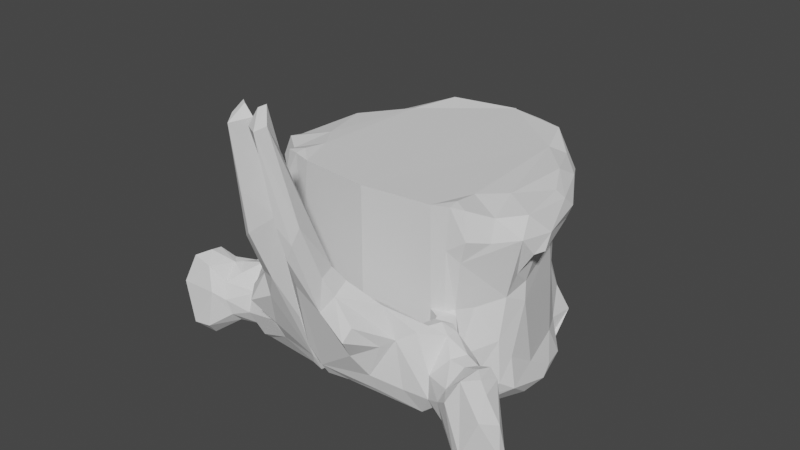 # Source: vertebra.blend  (saved by Blender 3.1.7; exported with 4.5.12 LTS)
import bpy
from mathutils import Matrix  # noqa: F401  (used for matrix-valued properties, if any)

bpy.ops.wm.read_factory_settings(use_empty=True)
scene = bpy.context.scene
scene.name = 'Scene'

# ---- world
world_world = bpy.data.worlds.new('World'); scene.world = world_world
world_world.use_nodes = True; world_world.node_tree.nodes.clear()
_N = world_world.node_tree.nodes; _L = world_world.node_tree.links
n0 = _N.new('ShaderNodeOutputWorld'); n0.name = 'World Output'; n0.location = (300, 300)
n1 = _N.new('ShaderNodeBackground'); n1.name = 'Background'; n1.location = (10, 300)
n1.inputs[0].default_value = (0.05088, 0.05088, 0.05088, 1.0)
_L.new(n1.outputs[0], n0.inputs[0])
n0.is_active_output = True
world_world.color = (0.05088, 0.05088, 0.05088)
world_world.use_sun_shadow = False
world_world.sun_shadow_jitter_overblur = 0.0

# ---- meshes
me_cylinder_015 = bpy.data.meshes.new('Cylinder.015')
me_cylinder_015.from_pydata([(4.938e-07, -1.092, -0.2251), (-0.0001933, 0.009986, -0.2133), (0.5458, 0.07974, -0.1008), (0.5714, 0.17, 0.1675), (0.05207, 0.3432, -0.1027), (0.06723, 0.6779, 1.277), (0.001966, 0.3456, -0.1051), (-2.175e-05, 0.6093, 0.7677), (0.6997, 0.1362, -0.05277), (0.808, 0.2873, 0.2048), (-1.569e-05, -1.113, 0.7239), (0.2112, -1.052, 0.2508), (0.04654, -1.093, -0.2614), (0.4114, -0.8725, 0.1239), (0.4652, -0.9484, -0.2589), (0.3363, -1.082, -0.2367), (0.4951, -0.8092, -0.2337), (0.6397, -0.2474, 0.2364), (0.668, -0.4456, -0.2861), (0.6535, -0.5517, -0.279), (0.5204, -0.07365, 0.2219), (0.4654, 0.009113, -0.3219), (0.3765, 0.03945, -0.3276), (0.6493, -0.3581, 0.4487), (-0.001945, -0.6784, -0.2204), (2.946e-07, -0.5187, -0.2565), (2.692e-07, -0.3796, -0.3212), (-0.01247, -0.2241, -0.3285), (-6.102e-05, -0.0755, -0.274), (0.0004149, -1.128, -0.1694), (0.6441, -0.3701, -0.1565), (0.6431, -0.2019, -0.05447), (0.4995, 0.01106, -0.01887), (0.0001368, 0.08851, -0.0118), (0.4802, 0.02778, -0.2092), (0.472, 0.002343, 0.2123), (0.4903, 0.0281, 0.1973), (0.4266, 0.07986, 0.2139), (0.5138, 0.06923, 0.2015), (0.5537, 0.299, -0.05088), (0.4708, 0.2012, 0.2383), (0.4993, 0.1374, 0.2393), (0.4279, 0.1201, -0.07341), (0.5435, 0.2749, 0.06213), (0.4951, 0.2605, -0.1693), (0.4075, 0.1778, 0.2074), (0.3751, 0.3238, -0.006881), (0.4513, 0.2568, -0.1715), (0.2458, 0.3735, 0.3988), (0.319, 0.2854, 0.3172), (0.2893, 0.2363, -0.1471), (0.2138, 0.4289, 0.4394), (0.156, 0.3317, 0.2835), (0.04967, 0.3426, 0.2174), (0.1993, 0.5045, 0.3906), (0.0007449, 0.4263, -3.99e-05), (0.02506, 0.3996, -0.05835), (0.0008822, 0.4747, 0.5936), (0.0005275, 0.4503, 0.4968), (-3.713e-05, 0.3395, 0.2125), (0.08736, 0.7225, 1.232), (0.09401, 0.6755, 0.6883), (0.1415, 0.6462, 0.65), (0.03928, 0.6971, 1.275), (-0.004924, 0.6994, 1.229), (0.1486, 0.5, 0.6497), (0.1607, 0.4807, 0.5641), (0.1613, 0.5452, 0.4324), (-7.633e-05, 0.6084, 0.9771), (6.016e-06, 0.5014, 0.2404), (0.6876, 0.1949, 0.1418), (0.7091, 0.229, 0.1448), (0.7356, 0.2744, -0.1848), (0.6448, 0.275, -0.1377), (0.6183, 0.1324, -0.09346), (0.6597, 0.3512, 0.003299), (0.6424, 0.3297, -0.08089), (0.9566, 0.2931, -0.1288), (0.8558, 0.2285, 0.1542), (0.8231, 0.2949, -0.2283), (0.9452, 0.3325, -0.1558), (0.6832, 0.09795, 0.0599), (0.8971, 0.395, 0.04354), (0.7461, 0.3974, -0.1565), (0.1801, -1.065, 0.7269), (0.2636, -1.083, 0.6896), (0.5334, -0.8006, 0.6729), (0.6132, -0.5734, 0.7065), (0.6698, -0.5316, 0.6742), (0.6865, -0.1662, 0.6929), (0.5795, -0.08103, 0.6866), (0.5125, 0.01458, 0.7302), (0.4494, 0.03513, 0.734), (0.3658, 0.05142, 0.7253), (-7.475e-07, 0.08857, 0.7223), (0.5369, 0.003872, 0.5571), (0.7087, -0.1398, 0.5955), (0.7215, -0.2069, 0.4989), (0.6469, -0.2066, 0.3794), (0.4862, -0.7679, 0.4173), (0.4975, -0.8474, 0.524), (0.2615, -1.078, 0.5292), (-0.0006511, -1.099, 0.286), (0.6604, -0.1703, -0.1899), (0.5078, -0.0228, -0.2709), (0.6172, -0.1361, 0.06182), (0.4073, 0.03482, -0.3165), (0.5624, 0.05551, 0.04305), (0.6092, -0.1612, 0.2961), (0.3886, -0.2689, -0.4458), (0.2674, -1.066, -0.3776), (0.2007, -0.6683, -0.4396), (0.1171, -0.5826, -0.4194), (0.09292, -0.9952, -0.3621), (0.1905, -0.4382, -0.4281), (0.1121, -0.05954, -0.3517), (0.1241, -0.1772, -0.4337), (0.4578, -0.03613, -0.3581), (0.469, -0.1877, -0.3989), (0.652, -0.2485, -0.2738), (0.612, -0.4865, -0.3381), (0.4734, -0.7524, -0.3502), (0.4188, 0.04406, 0.2177), (0.1427, -1.105, -0.2837), (0.2373, -1.086, -0.05776), (0.07141, 0.763, 1.204), (0.0794, 0.7074, 0.8922), (0.3094, -1.015, 0.03703), (0.4198, -0.9262, -0.07207), (0.4712, -0.9787, -0.196), (0.5432, 0.1087, 0.2005), (0.8951, 0.2499, -0.1017), (0.8082, 0.2029, -0.03931), (0.7889, 0.1907, 0.09502), (0.4317, 0.04981, -0.2465), (0.4443, 0.0826, -0.2023), (0.5008, 0.2338, 0.2011), (0.4331, 0.102, 0.2125), (0.4448, 0.1401, -0.1876), (0.4192, 0.161, -0.1888), (0.5062, 0.0917, -0.1611), (0.2221, 0.4366, 0.09255), (0.2765, 0.5266, 0.2314), (0.3476, 0.3372, 0.1181), (0.336, 0.3557, 0.2792), (0.2921, 0.4879, 0.2917), (0.6032, -0.6805, -0.2768), (0.57, -0.6255, -0.1082), (0.5604, -0.63, 0.1391), (0.2294, 0.3749, -0.02057), (0.3411, 0.317, 0.3281), (0.01749, 0.36, -0.1148), (0.07097, 0.3977, 0.395), (0.4067, 0.1862, -0.06602), (0.2557, 0.2437, 0.2135), (0.5531, 0.285, 0.04547), (0.6408, 0.2584, 0.1188), (0.6789, 0.3245, 0.08274), (0.1313, 0.4505, 0.5067), (0.06932, 0.4392, 0.4578), (0.1402, 0.3231, -0.1272), (0.3907, 0.08139, -0.1531), (0.4245, 0.08907, -0.08781), (0.3694, 0.05836, -0.03524), (0.2052, 0.06839, -0.1163), (0.1537, 0.5211, 0.2986), (0.1535, 0.6311, 0.7901), (0.0801, 0.5754, 0.4389), (0.05981, 0.4672, 0.6497), (0.02972, 0.5707, 0.9504), (0.08586, 0.6272, 1.067), (0.9329, 0.3075, 0.07218), (0.8733, 0.3388, 0.1728), (0.6616, 0.1359, 0.1342), (0.5419, 0.238, -0.1411), (0.63, 0.2086, -0.1362), (0.8298, 0.4117, -0.1585), (0.7121, 0.3903, 0.04439), (0.7573, 0.356, 0.1595), (4.047e-05, 0.6509, 0.9938), (0.7798, 0.3308, -0.2358), (0.7482, 0.1905, 0.145), (0.8153, 0.222, 0.1898), (0.319, -1.011, 0.739), (0.411, -0.7867, 0.7213), (0.7064, -0.263, 0.6671), (0.5267, -0.2838, 0.7186), (0.445, -0.02155, 0.741), (0.4409, -0.1535, 0.7241), (0.2814, -1.022, 0.3357), (0.3944, -0.9915, 0.6661), (0.5299, -0.8432, 0.5914), (0.6338, -0.3187, 0.3066), (0.7516, -0.283, 0.5118), (0.7546, -0.3044, 0.5844), (0.4374, 0.03679, 0.4877), (0.5273, 0.02982, 0.5883), (0.1056, -1.112, 0.6758), (0.5497, -0.6267, 0.2845), (0.5825, -0.5493, 0.4125), (0.6646, -0.5528, 0.523), (0.6899, -0.5678, 0.5976), (-0.4696, 0.004716, 0.227), (0.000351, 0.0135, -0.2112), (-0.5784, 0.08037, -0.0439), (-0.5435, 0.1549, 0.1969), (-0.4266, 0.3122, -0.05275), (-0.05036, 0.3426, -0.0872), (-0.05989, 0.6773, 1.288), (3.64e-05, 0.6025, 0.7246), (-0.6489, 0.09661, 0.1039), (-0.6989, 0.1362, -0.05232), (-2.2e-05, -1.106, 0.724), (0.0003535, -1.1, 0.1971), (-0.1777, -1.1, -0.2787), (-0.03671, -1.129, -0.2001), (-0.4312, -0.8364, 0.3835), (-0.4909, -0.8264, -0.2771), (-0.4766, -0.9744, -0.2217), (-0.3369, -1.082, -0.2295), (-0.4834, -0.8111, -0.1964), (-0.6353, -0.298, 0.3028), (-0.6666, -0.4545, -0.2926), (-0.6541, -0.5176, -0.2542), (-0.6669, -0.2029, -0.2182), (-0.3709, 0.05452, 0.217), (-0.4579, 0.01499, -0.3213), (-0.3086, 0.04726, -0.2843), (-0.6914, -0.4889, 0.6586), (-0.6494, -0.3571, 0.4485), (0.006146, -0.6734, -0.2246), (2.946e-07, -0.5187, -0.2565), (2.692e-07, -0.3796, -0.3212), (2.103e-07, -0.223, -0.3187), (6.13e-05, -0.0755, -0.274), (-0.0002634, -1.127, -0.1715), (-0.4298, -0.8462, 0.07055), (-0.646, -0.362, -0.1599), (-0.6431, -0.2019, -0.05447), (-0.4988, 0.01019, -0.003139), (-0.4266, 0.09072, -0.08931), (-0.3696, 0.05848, -0.03606), (-6.622e-05, 0.08852, -0.02144), (-0.4199, 0.05393, -0.2543), (-0.4911, 0.04937, -0.1849), (-0.4936, -0.005821, -0.2662), (-0.4272, 0.08094, 0.2131), (-0.4831, 0.01519, 0.2071), (-0.4438, 0.09334, -0.1967), (-0.5407, 0.2042, -0.1466), (-0.4995, 0.1375, 0.2394), (-0.5499, 0.2595, -0.1193), (-0.4405, 0.1212, -0.1927), (-0.5547, 0.2981, -0.05345), (-0.6333, 0.3352, -0.008995), (-0.5424, 0.2782, 0.05595), (-0.4912, 0.2584, -0.1706), (-0.4328, 0.1516, -0.1902), (-0.3849, 0.3126, 0.1849), (-0.4629, 0.2663, 0.2318), (-0.1257, 0.33, -0.1233), (-0.4067, 0.1871, -0.06247), (-0.1921, 0.4055, 0.451), (-0.3225, 0.3269, 0.3425), (-0.2735, 0.3571, -0.02148), (-0.2357, 0.4405, 0.1071), (-0.03142, 0.4054, -0.04415), (-0.002629, 0.3446, -0.1131), (-0.07942, 0.3952, 0.3888), (-0.04913, 0.3426, 0.2179), (-0.02838, 0.3605, -0.113), (-0.2747, 0.5279, 0.2302), (-0.2032, 0.4903, 0.4134), (-0.08919, 0.4849, 0.5907), (0.0005829, 0.481, 0.6183), (-0.001668, 0.4533, 0.4967), (-1.65e-06, 0.4077, 0.4143), (-0.002894, 0.3991, -0.03479), (-0.1549, 0.6284, 0.7737), (-0.09122, 0.7116, 1.217), (-0.1363, 0.6589, 0.6982), (-0.03066, 0.6955, 1.273), (-1.891e-05, 0.6528, 0.9802), (-7.489e-07, 0.7235, 1.2), (-0.1506, 0.5039, 0.6476), (7.509e-05, 0.6084, 0.9771), (-0.8023, 0.2838, 0.2044), (-0.7336, 0.2731, -0.1836), (-0.6081, 0.2185, 0.1337), (-0.6477, 0.3218, -0.1059), (-0.6924, 0.231, 0.1372), (-0.9526, 0.2899, -0.1315), (-0.8622, 0.2333, 0.1564), (-0.8176, 0.2209, 0.1893), (-0.9528, 0.3254, -0.1456), (-0.6875, 0.101, 0.02964), (-0.8458, 0.3268, 0.1941), (-0.7756, 0.4014, -0.1901), (-0.8906, 0.258, -0.1283), (-0.1782, -1.065, 0.7273), (-0.2929, -1.073, 0.6888), (-0.3251, -1.003, 0.7383), (-0.4673, -0.8545, 0.6904), (-0.5679, -0.6315, 0.7169), (-0.6544, -0.47, 0.6931), (-0.6969, -0.1931, 0.6901), (-0.5966, -0.08895, 0.6811), (-0.4495, 0.03437, 0.7342), (-0.497, 0.01413, 0.4724), (-0.5324, 0.02814, 0.5902), (-0.7236, -0.2083, 0.5012), (-0.6462, -0.2056, 0.3773), (-0.6166, -0.1752, 0.2635), (-0.3604, 0.0519, 0.7247), (-0.504, -0.8395, 0.521), (-0.5926, -0.7239, 0.6614), (-3.599e-07, 0.08862, 0.7223), (-0.6309, -0.1323, -0.1681), (-0.6155, -0.1336, 0.054), (-0.5189, -0.07155, 0.2217), (-0.7081, -0.1396, 0.5923), (-0.6031, -0.0571, 0.5753), (-0.3591, -0.2824, -0.452), (-0.2606, -1.068, -0.3799), (-0.2181, -0.8474, -0.417), (-0.005042, -1.08, -0.2179), (-0.124, -0.6037, -0.4292), (-0.06737, -0.4695, -0.3796), (-0.09021, -0.9828, -0.362), (-0.1157, -0.05852, -0.3529), (-0.08879, -0.1812, -0.4252), (-0.3691, -0.009558, -0.3708), (-0.4696, -0.1868, -0.3986), (-0.4685, -0.02514, -0.342), (-0.6321, -0.3432, -0.3276), (-0.5417, -0.6688, -0.341), (-0.6016, -0.6831, -0.2849), (-0.6475, -0.281, 0.2095), (-0.4779, 0.02635, -0.2195), (-0.5108, 0.07048, 0.2028), (-2.727e-06, 0.3402, 0.2142), (-0.2424, -1.089, -0.08144), (-0.1447, -1.093, -0.0002236), (-0.07322, 0.7663, 1.205), (-0.09166, 0.6961, 0.7852), (-0.5385, 0.04869, 0.08807), (-0.3112, -1.003, 0.07081), (-0.4198, -0.9346, -0.08398), (-0.5515, 0.09433, 0.1876), (-0.7966, 0.209, -0.06402), (-0.7689, 0.1735, 0.09262), (-0.4412, 0.06171, -0.2183), (-0.4341, 0.09972, 0.2111), (-0.4717, 0.1988, 0.2384), (-0.5205, 0.1051, -0.1547), (-0.3394, 0.3629, 0.156), (-0.2921, 0.4879, 0.2917), (-0.5688, -0.6414, -0.1542), (-0.5565, -0.6366, 0.1491), (-0.2991, 0.3185, -0.1117), (-0.317, 0.2922, 0.3256), (-0.2436, 0.3716, 0.3925), (-0.4061, 0.1765, 0.2073), (-0.3663, 0.2019, -0.1809), (-0.6755, 0.3351, 0.07477), (-0.07731, 0.4438, 0.4693), (-0.1797, 0.2965, 0.2437), (-0.1932, 0.07043, -0.09594), (-0.1627, 0.4589, 0.5303), (-0.1682, 0.5257, 0.5052), (-0.1514, 0.5291, 0.3337), (-0.06918, 0.58, 0.4557), (-0.1012, 0.6548, 0.6186), (-0.06594, 0.4676, 0.6498), (-0.0614, 0.5454, 0.8435), (-0.03464, 0.5651, 0.9497), (-0.07846, 0.641, 1.099), (-0.9449, 0.3235, 0.0139), (-0.8875, 0.3437, 0.1475), (-0.6513, 0.1531, 0.1445), (-0.618, 0.1341, -0.09502), (-0.6125, 0.1999, -0.1362), (-0.6507, 0.2581, -0.1449), (-0.8142, 0.4181, -0.1509), (-0.8913, 0.3972, 0.03754), (-0.7071, 0.3847, 0.05), (-0.7625, 0.3556, 0.1646), (4.083e-05, 0.4546, 0.07961), (-0.7478, 0.335, -0.215), (-0.7951, 0.2957, -0.2265), (-0.863, 0.306, -0.2163), (-0.7367, 0.1934, 0.1466), (-0.3984, -0.8055, 0.7219), (-0.5438, -0.2809, 0.713), (-0.5128, 0.01453, 0.73), (-0.445, -0.02173, 0.741), (-0.4406, -0.1528, 0.7242), (-0.3043, -1.003, 0.3634), (-0.5152, -0.8632, 0.6189), (-0.7468, -0.2622, 0.505), (-0.7516, -0.2939, 0.5867), (-0.4349, 0.03588, 0.2159), (-0.4372, 0.03768, 0.522), (-0.2256, -1.048, 0.273), (-0.2646, -1.079, 0.5372), (-0.0001744, -1.115, 0.5458), (-0.1353, -1.103, 0.6655), (-0.55, -0.6219, 0.3309), (-0.5933, -0.5496, 0.4284), (-0.6663, -0.5583, 0.5269), (-0.6932, -0.5596, 0.5983)], [], [(105, 32, 20), (105, 20, 108), (105, 17, 31), (106, 134, 21), (38, 107, 81), (81, 107, 8), (20, 35, 95), (108, 95, 96), (98, 96, 97), (121, 14, 110), (112, 113, 12), (112, 111, 113), (114, 111, 112), (120, 118, 119), (27, 114, 112), (116, 115, 22), (119, 118, 117), (109, 114, 116), (123, 110, 15), (123, 113, 110), (110, 14, 15), (25, 112, 24), (113, 123, 12), (26, 112, 25), (21, 117, 106), (22, 115, 1), (103, 119, 104), (18, 119, 103), (31, 192, 30), (31, 17, 192), (103, 30, 18), (35, 37, 122), (104, 21, 34), (34, 134, 135), (34, 140, 2), (36, 38, 35), (35, 38, 37), (4, 59, 6), (53, 59, 4), (124, 11, 29), (29, 11, 102), (12, 123, 29), (15, 124, 123), (61, 126, 125), (166, 62, 125), (61, 7, 126), (60, 63, 5), (32, 107, 36), (129, 128, 15), (128, 13, 127), (11, 127, 189), (130, 41, 38), (131, 132, 72), (78, 181, 133), (133, 173, 81), (38, 137, 37), (3, 40, 41), (42, 153, 135), (137, 45, 153), (34, 135, 140), (140, 138, 44), (141, 143, 149), (144, 150, 143), (146, 147, 16), (30, 147, 146), (16, 147, 13), (30, 148, 147), (46, 44, 149), (44, 47, 149), (39, 44, 46), (40, 48, 49), (48, 51, 158), (48, 158, 152), (41, 45, 137), (151, 6, 55), (53, 152, 59), (152, 58, 59), (149, 56, 55), (154, 4, 50), (45, 154, 153), (155, 75, 39), (156, 43, 3), (157, 155, 43), (71, 157, 156), (158, 57, 58), (66, 65, 158), (49, 154, 45), (48, 52, 154), (48, 152, 52), (52, 152, 53), (154, 52, 53), (139, 160, 47), (163, 162, 161), (162, 135, 161), (37, 162, 163), (122, 37, 163), (161, 134, 106), (161, 22, 164), (164, 1, 33), (163, 33, 122), (161, 164, 163), (162, 137, 42), (66, 166, 65), (66, 67, 166), (67, 62, 166), (54, 67, 66), (55, 69, 167), (167, 61, 62), (167, 7, 61), (65, 169, 168), (169, 68, 168), (65, 170, 169), (170, 68, 169), (170, 63, 68), (65, 168, 57), (65, 60, 170), (170, 60, 5), (63, 64, 68), (168, 68, 57), (80, 171, 77), (82, 172, 171), (171, 172, 78), (80, 77, 79), (172, 9, 182), (174, 175, 140), (175, 72, 74), (72, 8, 74), (176, 82, 80), (76, 177, 83), (177, 82, 176), (177, 178, 82), (157, 178, 177), (75, 157, 177), (178, 9, 172), (57, 7, 69), (59, 55, 6), (58, 69, 59), (73, 83, 180), (180, 79, 72), (73, 72, 175), (83, 176, 180), (176, 80, 180), (181, 71, 70), (71, 181, 182), (181, 70, 173), (78, 182, 181), (185, 186, 87), (187, 188, 91), (188, 90, 91), (10, 184, 94), (87, 186, 184), (94, 184, 188), (86, 184, 183), (85, 183, 84), (87, 184, 86), (88, 185, 87), (90, 186, 89), (186, 185, 89), (187, 92, 93), (100, 190, 189), (13, 198, 99), (190, 85, 101), (98, 23, 192), (97, 193, 23), (194, 185, 88), (192, 23, 199), (35, 195, 95), (95, 195, 196), (196, 92, 91), (11, 101, 102), (101, 197, 10), (85, 197, 101), (11, 189, 101), (85, 84, 197), (101, 10, 102), (33, 93, 122), (200, 201, 191), (201, 86, 191), (201, 88, 86), (88, 87, 86), (238, 317, 224), (317, 245, 224), (337, 312, 318), (337, 318, 238), (338, 351, 243), (211, 380, 204), (319, 308, 202), (311, 320, 312), (312, 308, 319), (320, 308, 312), (320, 321, 308), (320, 306, 321), (328, 326, 325), (324, 326, 328), (330, 329, 234), (334, 222, 224), (223, 222, 336), (222, 334, 335), (220, 336, 217), (217, 335, 218), (330, 322, 331), (324, 322, 326), (323, 214, 219), (329, 227, 203), (227, 329, 331), (226, 333, 245), (337, 238, 237), (237, 222, 223), (237, 224, 222), (246, 401, 225), (246, 247, 401), (338, 243, 226), (339, 247, 246), (340, 269, 207), (342, 214, 215), (235, 213, 342), (213, 403, 342), (343, 344, 280), (279, 343, 278), (281, 283, 343), (281, 343, 208), (208, 343, 279), (345, 239, 247), (247, 239, 202), (236, 347, 346), (347, 220, 218), (220, 217, 218), (250, 348, 339), (349, 298, 287), (211, 295, 349), (349, 350, 298), (244, 252, 351), (352, 339, 246), (255, 258, 253), (249, 256, 257), (251, 256, 249), (353, 205, 250), (353, 259, 205), (259, 255, 205), (261, 240, 248), (257, 261, 252), (354, 257, 252), (256, 363, 257), (204, 354, 244), (355, 265, 264), (258, 264, 206), (258, 355, 264), (258, 356, 355), (271, 370, 265), (263, 272, 258), (220, 358, 357), (357, 223, 336), (358, 337, 357), (264, 266, 359), (206, 359, 256), (353, 360, 263), (353, 263, 259), (263, 262, 272), (362, 353, 352), (266, 277, 267), (270, 207, 260), (257, 363, 261), (207, 269, 362), (289, 254, 253), (255, 288, 205), (365, 275, 273), (273, 284, 368), (275, 274, 273), (366, 360, 362), (366, 268, 361), (256, 260, 363), (359, 266, 260), (248, 240, 243), (243, 240, 227), (367, 203, 227), (367, 240, 241), (367, 227, 240), (369, 280, 370), (284, 278, 368), (368, 278, 369), (284, 279, 278), (280, 372, 370), (370, 372, 371), (375, 284, 373), (375, 374, 285), (375, 376, 284), (376, 279, 284), (281, 376, 285), (376, 208, 279), (373, 273, 274), (285, 374, 274), (377, 294, 291), (292, 378, 377), (292, 296, 378), (298, 291, 390), (292, 293, 296), (288, 379, 205), (205, 379, 348), (288, 290, 379), (290, 391, 379), (381, 249, 354), (289, 251, 249), (382, 289, 249), (287, 381, 380), (287, 382, 381), (211, 287, 380), (204, 380, 354), (384, 383, 294), (385, 297, 383), (385, 254, 297), (296, 386, 378), (386, 364, 385), (294, 383, 297), (386, 286, 364), (286, 386, 296), (378, 384, 377), (274, 209, 285), (277, 340, 267), (389, 388, 287), (390, 297, 389), (388, 289, 382), (391, 350, 210), (292, 391, 293), (303, 393, 304), (396, 395, 394), (306, 396, 394), (316, 392, 212), (392, 316, 396), (392, 302, 301), (392, 303, 302), (393, 306, 305), (304, 393, 305), (307, 395, 313), (402, 225, 401), (307, 313, 402), (397, 314, 216), (397, 216, 346), (302, 315, 398), (301, 398, 300), (229, 311, 221), (399, 310, 229), (409, 400, 399), (410, 228, 400), (221, 311, 312), (400, 305, 320), (228, 304, 305), (408, 409, 229), (229, 221, 407), (402, 401, 202), (308, 309, 402), (309, 307, 402), (404, 403, 405), (405, 406, 404), (299, 300, 406), (212, 406, 405), (216, 314, 408), (314, 409, 408), (314, 398, 409), (315, 410, 398), (103, 104, 105), (103, 105, 31), (104, 32, 105), (34, 32, 104), (32, 35, 20), (17, 105, 108), (8, 107, 74), (107, 2, 74), (173, 38, 81), (108, 20, 95), (91, 90, 95, 196), (27, 28, 115, 116), (98, 108, 96), (113, 111, 110), (116, 22, 117, 109), (27, 116, 114), (121, 146, 16, 14), (117, 118, 109), (18, 120, 119), (19, 146, 120), (18, 19, 120), (121, 110, 111, 109), (121, 120, 146), (21, 104, 119, 117), (114, 109, 111), (120, 109, 118), (121, 109, 120), (0, 24, 12), (24, 112, 12), (1, 115, 28), (26, 27, 112), (106, 117, 22), (144, 143, 142, 145), (103, 31, 30), (19, 18, 30), (148, 192, 198), (34, 21, 134), (123, 124, 29), (0, 12, 29), (125, 62, 61), (126, 179, 125), (60, 166, 125), (126, 7, 179), (125, 179, 64), (63, 125, 64), (60, 125, 63), (36, 107, 38), (32, 34, 2), (32, 36, 35), (107, 32, 2), (15, 128, 127), (128, 16, 13), (128, 129, 16), (11, 124, 127), (124, 15, 127), (15, 14, 129), (14, 16, 129), (189, 127, 13), (130, 3, 41), (8, 72, 132), (8, 132, 81), (81, 132, 133), (132, 131, 78), (132, 78, 133), (79, 131, 72), (133, 181, 173), (38, 41, 137), (155, 39, 43), (174, 44, 39), (43, 39, 46), (44, 138, 139), (44, 139, 47), (90, 89, 96, 95), (43, 136, 3), (3, 136, 40), (42, 137, 153), (135, 153, 139), (135, 139, 138), (140, 135, 138), (174, 140, 44), (149, 143, 46), (141, 142, 143), (194, 193, 97, 96), (142, 54, 145), (54, 51, 145), (145, 51, 144), (141, 165, 142), (165, 54, 142), (54, 66, 51), (51, 48, 144), (143, 150, 43), (46, 143, 43), (13, 147, 148), (19, 30, 146), (30, 192, 148), (149, 47, 56), (141, 149, 55), (40, 150, 48), (40, 136, 150), (136, 43, 150), (150, 144, 48), (51, 66, 158), (41, 40, 45), (160, 4, 151), (151, 4, 6), (56, 151, 55), (153, 154, 50), (153, 50, 139), (154, 53, 4), (157, 75, 155), (39, 75, 76), (156, 157, 43), (39, 76, 174), (152, 158, 159), (159, 158, 58), (152, 159, 58), (158, 65, 57), (45, 40, 49), (49, 48, 154), (139, 50, 160), (47, 160, 56), (50, 4, 160), (56, 160, 151), (22, 161, 106), (161, 135, 134), (163, 164, 33), (164, 22, 1), (162, 37, 137), (162, 42, 135), (65, 166, 60), (54, 165, 67), (67, 165, 167), (165, 55, 167), (167, 69, 7), (141, 55, 165), (67, 167, 62), (170, 5, 63), (80, 82, 171), (131, 79, 77), (78, 172, 182), (131, 171, 78), (131, 77, 171), (3, 130, 173), (156, 3, 70), (3, 173, 70), (130, 38, 173), (70, 71, 156), (140, 175, 74), (174, 73, 175), (174, 76, 73), (2, 140, 74), (176, 83, 177), (82, 178, 172), (76, 75, 177), (178, 157, 71), (178, 71, 9), (57, 68, 7), (58, 57, 69), (64, 179, 68), (179, 7, 68), (69, 55, 59), (73, 76, 83), (73, 180, 72), (180, 80, 79), (9, 71, 182), (184, 10, 183), (90, 188, 186), (93, 188, 187), (188, 184, 186), (183, 10, 84), (92, 187, 91), (93, 94, 188), (122, 93, 195), (195, 93, 92), (196, 195, 92), (189, 13, 99), (189, 99, 100), (100, 191, 190), (191, 86, 190), (190, 86, 183), (190, 183, 85), (189, 190, 101), (17, 98, 192), (98, 97, 23), (23, 193, 200), (200, 194, 201), (200, 193, 194), (201, 194, 88), (17, 108, 98), (89, 185, 194, 96), (200, 100, 99, 199), (199, 23, 200), (198, 192, 199), (35, 122, 195), (197, 84, 10), (33, 94, 93), (198, 199, 99), (394, 309, 321, 306), (100, 200, 191), (13, 148, 198), (318, 245, 317), (238, 318, 317), (318, 239, 245), (318, 312, 319), (318, 319, 239), (319, 202, 239), (295, 345, 210), (345, 295, 204), (295, 211, 204), (348, 210, 345), (308, 321, 309), (320, 305, 306), (324, 323, 335, 322), (311, 310, 320), (218, 335, 323), (323, 324, 328), (326, 322, 327), (330, 327, 322), (322, 332, 331), (331, 332, 333), (333, 332, 334), (224, 333, 334), (336, 222, 335), (217, 336, 335), (329, 330, 331), (328, 215, 214, 323), (332, 322, 334), (334, 322, 335), (231, 230, 326, 327), (219, 218, 323), (325, 326, 230), (327, 330, 233, 232), (215, 328, 325), (234, 329, 203), (233, 330, 234), (226, 243, 227, 331), (232, 231, 327), (292, 291, 298, 350), (226, 331, 333), (224, 245, 333), (237, 238, 224), (337, 221, 312), (337, 407, 221), (245, 338, 226), (245, 244, 338), (339, 348, 247), (401, 247, 202), (267, 340, 207), (342, 341, 214), (235, 342, 215), (341, 342, 403), (325, 235, 215), (214, 341, 219), (343, 282, 344), (278, 343, 280), (282, 209, 344), (283, 282, 343), (245, 239, 244), (345, 204, 239), (239, 204, 244), (348, 345, 247), (346, 347, 219), (347, 218, 219), (403, 346, 341), (346, 219, 341), (347, 236, 220), (216, 236, 346), (403, 397, 346), (250, 205, 348), (349, 295, 350), (369, 272, 262, 368), (287, 211, 349), (287, 298, 389), (210, 350, 295), (351, 252, 248), (338, 244, 351), (352, 250, 339), (255, 253, 254), (253, 258, 206), (255, 259, 258), (253, 206, 256), (251, 253, 256), (240, 261, 352), (352, 261, 362), (252, 261, 248), (244, 354, 252), (354, 249, 257), (355, 271, 265), (355, 356, 271), (356, 272, 271), (258, 272, 356), (265, 370, 266), (271, 272, 370), (371, 372, 344, 209), (259, 263, 258), (220, 236, 358), (336, 220, 357), (357, 237, 223), (357, 337, 237), (358, 407, 337), (236, 216, 358), (359, 260, 256), (206, 264, 359), (264, 265, 266), (263, 360, 361), (263, 361, 262), (352, 353, 250), (270, 266, 267), (270, 267, 207), (268, 269, 340), (268, 340, 276), (266, 387, 277), (266, 371, 387), (363, 362, 261), (363, 207, 362), (254, 364, 255), (255, 364, 288), (288, 364, 290), (251, 289, 253), (365, 273, 368), (268, 275, 365), (262, 268, 365), (262, 365, 368), (268, 276, 275), (353, 362, 360), (366, 361, 360), (361, 268, 262), (366, 269, 268), (362, 269, 366), (260, 207, 363), (260, 266, 270), (241, 246, 225), (240, 246, 241), (351, 248, 243), (367, 242, 203), (225, 367, 241), (246, 240, 352), (369, 278, 280), (272, 369, 370), (372, 280, 344), (383, 384, 386, 385), (266, 370, 371), (387, 371, 209), (374, 375, 373), (285, 376, 375), (273, 373, 284), (281, 208, 376), (274, 374, 373), (292, 377, 291), (291, 294, 390), (296, 293, 286), (348, 379, 210), (379, 391, 210), (380, 381, 354), (381, 382, 249), (297, 254, 289), (283, 281, 285, 282), (378, 386, 384), (385, 364, 254), (364, 286, 290), (377, 384, 294), (340, 387, 276), (274, 387, 209), (274, 275, 387), (310, 399, 400, 320), (285, 209, 282), (387, 340, 277), (275, 276, 387), (287, 388, 382), (388, 389, 297), (389, 298, 390), (289, 388, 297), (390, 294, 297), (293, 391, 290), (293, 290, 286), (292, 350, 391), (301, 212, 392), (303, 392, 393), (393, 396, 306), (395, 396, 313), (393, 392, 396), (300, 299, 301), (299, 212, 301), (394, 395, 307), (313, 396, 316), (402, 313, 225), (397, 404, 314), (404, 300, 314), (300, 398, 314), (301, 302, 398), (403, 404, 397), (229, 310, 311), (409, 399, 229), (410, 400, 409), (228, 305, 400), (228, 315, 303, 304), (202, 308, 402), (394, 307, 309), (213, 405, 403), (406, 300, 404), (212, 299, 406), (313, 242, 367), (313, 316, 242), (225, 313, 367), (407, 216, 408), (409, 398, 410), (410, 315, 228), (358, 216, 407), (408, 229, 407), (302, 303, 315)])
_uv = me_cylinder_015.uv_layers.new(name='UVMap')
_uv.uv.foreach_set('vector', [0.477, 0.6598, 0.4382, 0.7983, 0.4564, 0.5088, 0.477, 0.6598, 0.4564, 0.5088, 0.4877, 0.5, 0.477, 0.6598, 0.5104, 0.5212, 0.5011, 0.7857, 0.327, 1.0, 0.3249, 1.0, 0.377, 1.0, 0.3978, 0.5013, 0.4375, 0.7186, 0.4375, 0.6779, 0.4375, 0.6779, 0.4375, 0.7186, 0.4375, 0.8721, 0.4564, 0.5088, 0.4285, 0.5, 0.4509, 0.5, 0.4877, 0.5, 0.4509, 0.5, 0.4899, 0.5, 0.5037, 0.5, 0.4899, 0.5, 0.5035, 0.5, 0.5844, 1.0, 0.6503, 1.0, 0.6702, 1.0, 0.5464, 1.0, 0.6673, 1.0, 0.7301, 1.0, 0.5464, 1.0, 0.5594, 1.0, 0.6673, 1.0, 0.4887, 1.0, 0.5594, 1.0, 0.5464, 1.0, 0.5376, 1.0, 0.4677, 1.0, 0.5012, 1.0, 0.3751, 1.0, 0.4887, 1.0, 0.5464, 1.0, 0.3856, 1.0, 0.3238, 1.0, 0.3264, 0.9907, 0.5012, 1.0, 0.4677, 1.0, 0.4105, 1.0, 0.4696, 1.0, 0.4887, 1.0, 0.3856, 1.0, 0.7195, 0.9991, 0.6702, 1.0, 0.6813, 0.9886, 0.7195, 0.9991, 0.6673, 1.0, 0.6702, 1.0, 0.6702, 1.0, 0.6503, 1.0, 0.6813, 0.9886, 0.5, 1.0, 0.5464, 1.0, 0.5687, 1.0, 0.6673, 1.0, 0.7195, 0.9991, 0.7301, 1.0, 0.4375, 1.0, 0.5464, 1.0, 0.5, 1.0, 0.377, 1.0, 0.4105, 1.0, 0.327, 1.0, 0.3264, 0.9907, 0.3238, 1.0, 0.2499, 0.9865, 0.4898, 0.9647, 0.5012, 1.0, 0.4273, 0.9838, 0.5347, 1.0, 0.5012, 1.0, 0.4898, 0.9647, 0.5011, 0.7857, 0.5322, 0.5023, 0.5376, 0.9012, 0.5011, 0.7857, 0.5104, 0.5212, 0.5322, 0.5023, 0.4898, 0.9647, 0.5376, 0.9012, 0.5347, 1.0, 0.4285, 0.5, 0.3132, 0.5001, 0.3583, 0.5, 0.4273, 0.9838, 0.377, 1.0, 0.4225, 0.9981, 0.4225, 0.9981, 0.3249, 1.0, 0.3287, 0.9906, 0.4225, 0.9981, 0.4263, 1.0, 0.4375, 0.9639, 0.4273, 0.5123, 0.3978, 0.5013, 0.4285, 0.5, 0.4285, 0.5, 0.3978, 0.5013, 0.3132, 0.5001, 0.3167, 0.9836, 0.3124, 0.5075, 0.3129, 0.9965, 0.3126, 0.5, 0.3124, 0.5075, 0.3167, 0.9836, 0.7034, 0.8418, 0.7012, 0.5239, 0.75, 0.9323, 0.75, 0.9323, 0.7012, 0.5239, 0.7484, 0.5195, 0.7301, 1.0, 0.7195, 0.9991, 0.75, 0.9323, 0.6813, 0.9886, 0.7034, 0.8418, 0.7195, 0.9991, 0.4375, 0.9931, 0.4375, 0.8432, 0.4375, 0.5706, 0.4375, 0.7123, 0.4375, 0.9727, 0.4375, 0.5706, 0.4375, 0.9931, 0.4375, 0.9145, 0.4375, 0.8432, 0.4375, 0.5623, 0.4375, 0.5, 0.4375, 0.5, 0.4382, 0.7983, 0.4375, 0.7186, 0.4273, 0.5123, 0.6553, 0.9373, 0.6483, 0.8231, 0.6813, 0.9886, 0.6483, 0.8231, 0.6403, 0.5926, 0.6737, 0.6932, 0.7012, 0.5239, 0.6737, 0.6932, 0.6777, 0.5, 0.4196, 0.5, 0.3754, 0.5, 0.3978, 0.5013, 0.4375, 0.8836, 0.4375, 0.8132, 0.4375, 0.9998, 0.4375, 0.5527, 0.4375, 0.5, 0.4375, 0.6185, 0.4375, 0.6185, 0.4375, 0.5, 0.4375, 0.6779, 0.3978, 0.5013, 0.3161, 0.4999, 0.3132, 0.5001, 0.4321, 0.5001, 0.3718, 0.5, 0.3754, 0.5, 0.3125, 0.8478, 0.3125, 0.8489, 0.3287, 0.9906, 0.3161, 0.4999, 0.313, 0.4997, 0.3125, 0.8489, 0.4225, 0.9981, 0.3287, 0.9906, 0.4263, 1.0, 0.4263, 1.0, 0.3573, 1.0, 0.4155, 1.0, 0.4375, 0.9245, 0.4375, 0.7595, 0.4237, 0.9975, 0.4375, 0.606, 0.4208, 0.501, 0.4375, 0.7595, 0.5936, 0.9974, 0.5884, 0.8493, 0.6283, 0.9841, 0.5376, 0.9012, 0.5884, 0.8493, 0.5936, 0.9974, 0.6283, 0.9841, 0.5884, 0.8493, 0.6403, 0.5926, 0.5376, 0.9012, 0.5898, 0.6034, 0.5884, 0.8493, 0.4361, 0.9058, 0.4155, 1.0, 0.4237, 0.9975, 0.4155, 1.0, 0.3882, 1.0, 0.4237, 0.9975, 0.4375, 0.8728, 0.4155, 1.0, 0.4361, 0.9058, 0.3718, 0.5, 0.4105, 0.5, 0.3756, 0.5, 0.4105, 0.5, 0.4349, 0.5292, 0.4195, 0.5, 0.4105, 0.5, 0.4195, 0.5, 0.3689, 0.5, 0.3754, 0.5, 0.313, 0.4997, 0.3161, 0.4999, 0.3283, 1.0, 0.3129, 0.9965, 0.3912, 1.0, 0.3126, 0.5, 0.3689, 0.5, 0.3124, 0.5075, 0.3689, 0.5, 0.4102, 0.5002, 0.3124, 0.5075, 0.4237, 0.9975, 0.3658, 1.0, 0.3912, 1.0, 0.3182, 0.5481, 0.3167, 0.9836, 0.3151, 0.9707, 0.313, 0.4997, 0.3182, 0.5481, 0.3125, 0.8489, 0.4375, 0.7123, 0.4375, 0.7847, 0.4375, 0.8728, 0.4375, 0.5227, 0.4375, 0.6401, 0.4321, 0.5001, 0.4375, 0.6388, 0.4375, 0.7123, 0.4375, 0.6401, 0.4375, 0.5015, 0.4375, 0.6388, 0.4375, 0.5227, 0.4195, 0.5, 0.4377, 0.5033, 0.4102, 0.5002, 0.4375, 0.5332, 0.4375, 0.499, 0.4195, 0.5, 0.3756, 0.5, 0.3182, 0.5481, 0.313, 0.4997, 0.4105, 0.5, 0.3481, 0.5, 0.3182, 0.5481, 0.4105, 0.5, 0.3689, 0.5, 0.3481, 0.5, 0.3481, 0.5, 0.3689, 0.5, 0.3126, 0.5, 0.3182, 0.5481, 0.3481, 0.5, 0.3126, 0.5, 0.33, 1.0, 0.332, 1.0, 0.3882, 1.0, 0.3125, 0.8021, 0.3125, 0.8658, 0.3108, 0.8963, 0.3125, 0.8658, 0.3287, 0.9906, 0.3108, 0.8963, 0.3132, 0.5001, 0.3125, 0.8658, 0.3125, 0.8021, 0.3583, 0.5, 0.3132, 0.5001, 0.3125, 0.8021, 0.3108, 0.8963, 0.3249, 1.0, 0.327, 1.0, 0.3108, 0.8963, 0.3264, 0.9907, 0.2838, 0.8445, 0.2838, 0.8445, 0.2499, 0.9865, 0.2496, 0.783, 0.3125, 0.8021, 0.2496, 0.783, 0.3583, 0.5, 0.3108, 0.8963, 0.2838, 0.8445, 0.3125, 0.8021, 0.3125, 0.8658, 0.3161, 0.4999, 0.3125, 0.8478, 0.4375, 0.5332, 0.4375, 0.7123, 0.4375, 0.499, 0.4375, 0.5332, 0.4375, 0.8109, 0.4375, 0.7123, 0.4375, 0.8109, 0.4375, 0.9727, 0.4375, 0.7123, 0.4375, 0.7259, 0.4375, 0.8109, 0.4375, 0.5332, 0.3912, 1.0, 0.438, 1.007, 0.4375, 1.0, 0.4375, 1.0, 0.4375, 0.9931, 0.4375, 0.9727, 0.4375, 1.0, 0.4375, 0.9145, 0.4375, 0.9931, 0.4375, 0.499, 0.4375, 0.5, 0.4375, 0.5, 0.4375, 0.5, 0.4375, 0.5, 0.4375, 0.5, 0.4375, 0.499, 0.4375, 0.5, 0.4375, 0.5, 0.4375, 0.5, 0.4375, 0.5, 0.4375, 0.5, 0.4375, 0.5, 0.4375, 0.5, 0.4375, 0.5, 0.4375, 0.499, 0.4375, 0.5, 0.4377, 0.5033, 0.4375, 0.499, 0.4375, 0.5623, 0.4375, 0.5, 0.4375, 0.5, 0.4375, 0.5623, 0.4375, 0.5, 0.4375, 0.5, 0.4375, 0.534, 0.4375, 0.5, 0.4375, 0.5, 0.4375, 0.5, 0.4377, 0.5033, 0.4375, 0.9327, 0.4375, 0.6922, 0.4375, 0.8837, 0.4375, 0.736, 0.4375, 0.5942, 0.4375, 0.6922, 0.4375, 0.6922, 0.4375, 0.5942, 0.4375, 0.5527, 0.4375, 0.9327, 0.4375, 0.8837, 0.4375, 1.0, 0.4375, 0.5942, 0.4375, 0.5, 0.4375, 0.5, 0.4339, 1.0, 0.4375, 1.0, 0.4263, 1.0, 0.4375, 1.0, 0.4375, 0.9998, 0.4375, 0.9617, 0.4375, 0.9998, 0.4375, 0.8721, 0.4375, 0.9617, 0.4375, 0.9532, 0.4375, 0.736, 0.4375, 0.9327, 0.4375, 0.9555, 0.4375, 0.7282, 0.4375, 0.9748, 0.4375, 0.7282, 0.4375, 0.736, 0.4375, 0.9532, 0.4375, 0.7282, 0.4375, 0.5744, 0.4375, 0.736, 0.4375, 0.6388, 0.4375, 0.5744, 0.4375, 0.7282, 0.4375, 0.7847, 0.4375, 0.6388, 0.4375, 0.7282, 0.4375, 0.5744, 0.4375, 0.5, 0.4375, 0.5942, 0.4377, 0.5033, 0.4375, 0.9145, 0.438, 1.007, 0.3124, 0.5075, 0.3912, 1.0, 0.3129, 0.9965, 0.4102, 0.5002, 0.438, 1.007, 0.3124, 0.5075, 0.4375, 1.0, 0.4375, 0.9748, 0.4375, 1.0, 0.4375, 1.0, 0.4375, 1.0, 0.4375, 0.9998, 0.4375, 1.0, 0.4375, 0.9998, 0.4375, 1.0, 0.4375, 0.9748, 0.4375, 0.9532, 0.4375, 1.0, 0.4375, 0.9532, 0.4375, 0.9327, 0.4375, 1.0, 0.4375, 0.5, 0.4375, 0.5015, 0.4375, 0.5, 0.4375, 0.5015, 0.4375, 0.5, 0.4375, 0.5, 0.4375, 0.5, 0.4375, 0.5, 0.4375, 0.5, 0.4375, 0.5527, 0.4375, 0.5, 0.4375, 0.5, 0.5144, 0.5, 0.5068, 0.5, 0.5748, 0.5, 0.3972, 0.5, 0.4435, 0.5, 0.4362, 0.5, 0.4435, 0.5, 0.4649, 0.5, 0.4362, 0.5, 0.7497, 0.5, 0.6115, 0.5, 0.25, 0.5, 0.5748, 0.5, 0.5068, 0.5, 0.6115, 0.5, 0.25, 0.5, 0.6115, 0.5, 0.4435, 0.5, 0.6203, 0.5, 0.6115, 0.5, 0.6706, 0.5, 0.6904, 0.5, 0.6706, 0.5, 0.7126, 0.5, 0.5748, 0.5, 0.6115, 0.5, 0.6203, 0.5, 0.5655, 0.5, 0.5144, 0.5, 0.5748, 0.5, 0.4649, 0.5, 0.5068, 0.5, 0.4934, 0.5, 0.5068, 0.5, 0.5144, 0.5, 0.4934, 0.5, 0.3972, 0.5, 0.3826, 0.5, 0.3127, 0.5, 0.6268, 0.5, 0.6645, 0.5, 0.6777, 0.5, 0.6403, 0.5926, 0.5893, 0.5, 0.6163, 0.5, 0.6645, 0.5, 0.6904, 0.5, 0.689, 0.5, 0.5037, 0.5, 0.5377, 0.5, 0.5322, 0.5023, 0.5035, 0.5, 0.5193, 0.5, 0.5377, 0.5, 0.5227, 0.5, 0.5144, 0.5, 0.5655, 0.5, 0.5322, 0.5023, 0.5377, 0.5, 0.5752, 0.5, 0.4285, 0.5, 0.3824, 0.5, 0.4509, 0.5, 0.4509, 0.5, 0.3824, 0.5, 0.4356, 0.5, 0.4356, 0.5, 0.3826, 0.5, 0.4362, 0.5, 0.7012, 0.5239, 0.689, 0.5, 0.7484, 0.5195, 0.689, 0.5, 0.7268, 0.5, 0.7497, 0.5, 0.6904, 0.5, 0.7268, 0.5, 0.689, 0.5, 0.7012, 0.5239, 0.6777, 0.5, 0.689, 0.5, 0.6904, 0.5, 0.7126, 0.5, 0.7268, 0.5, 0.689, 0.5, 0.7497, 0.5, 0.7484, 0.5195, 0.2496, 0.783, 0.3127, 0.5, 0.3583, 0.5, 0.57, 0.5, 0.5713, 0.5, 0.6239, 0.5, 0.5713, 0.5, 0.6203, 0.5, 0.6239, 0.5, 0.5713, 0.5, 0.5655, 0.5, 0.6203, 0.5, 0.5655, 0.5, 0.5748, 0.5, 0.6203, 0.5, 0.5011, 0.7857, 0.4787, 0.9282, 0.4958, 0.9953, 0.4787, 0.9282, 0.4431, 0.9822, 0.4958, 0.9953, 0.5146, 0.5828, 0.4906, 0.502, 0.4787, 0.6584, 0.5146, 0.5828, 0.4787, 0.6584, 0.5011, 0.7857, 0.414, 1.0, 0.3286, 1.0, 0.3216, 0.9808, 0.4375, 0.8727, 0.4375, 0.963, 0.4375, 0.8504, 0.4547, 0.5048, 0.4344, 0.5, 0.4303, 0.5, 0.5019, 0.5, 0.4901, 0.5, 0.4906, 0.502, 0.4906, 0.502, 0.4344, 0.5, 0.4547, 0.5048, 0.4901, 0.5, 0.4344, 0.5, 0.4906, 0.502, 0.4901, 0.5, 0.4647, 0.5, 0.4344, 0.5, 0.4901, 0.5, 0.4661, 0.5, 0.4647, 0.5, 0.6676, 1.0, 0.5566, 1.0, 0.7445, 1.0, 0.591, 1.0, 0.5566, 1.0, 0.6676, 1.0, 0.3822, 1.0, 0.3242, 1.0, 0.3125, 1.0, 0.5136, 1.0, 0.5412, 1.0, 0.4958, 0.9953, 0.562, 1.0, 0.5412, 1.0, 0.5916, 1.0, 0.5412, 1.0, 0.5136, 1.0, 0.5617, 1.0, 0.6246, 0.965, 0.5916, 1.0, 0.6223, 1.0, 0.6223, 1.0, 0.5617, 1.0, 0.6532, 0.9561, 0.3822, 1.0, 0.4722, 1.0, 0.3577, 1.0, 0.591, 1.0, 0.4722, 1.0, 0.5566, 1.0, 0.6713, 1.0, 0.7108, 0.9913, 0.6811, 0.9909, 0.3242, 1.0, 0.2971, 0.9705, 0.2499, 0.9876, 0.2971, 0.9705, 0.3242, 1.0, 0.3577, 1.0, 0.3692, 1.0, 0.3949, 1.0, 0.4431, 0.9822, 0.5146, 0.5828, 0.5011, 0.7857, 0.5372, 0.8946, 0.5372, 0.8946, 0.5412, 1.0, 0.562, 1.0, 0.5372, 0.8946, 0.4958, 0.9953, 0.5412, 1.0, 0.3129, 0.5001, 0.3746, 0.5, 0.3139, 0.5, 0.3129, 0.5001, 0.4278, 0.5018, 0.3746, 0.5, 0.414, 1.0, 0.3216, 0.9808, 0.3692, 1.0, 0.4004, 0.5, 0.4278, 0.5018, 0.3129, 0.5001, 0.312, 0.5, 0.3126, 0.5, 0.3125, 0.9694, 0.7161, 0.7585, 0.7108, 0.9913, 0.7381, 0.9446, 0.7499, 0.9316, 0.7487, 0.5319, 0.7161, 0.7585, 0.7487, 0.5319, 0.694, 0.5088, 0.7161, 0.7585, 0.4375, 0.5705, 0.4375, 0.955, 0.4375, 0.9348, 0.4375, 0.5602, 0.4375, 0.5705, 0.4375, 0.7181, 0.4375, 0.5, 0.4375, 0.5625, 0.4375, 0.5705, 0.4375, 0.5, 0.4375, 0.5705, 0.4375, 0.5, 0.4375, 0.5, 0.4375, 0.5705, 0.4375, 0.5602, 0.4375, 0.6371, 0.438, 0.7759, 0.4278, 0.5018, 0.4278, 0.5018, 0.438, 0.7759, 0.4303, 0.5, 0.6345, 0.6604, 0.6509, 0.837, 0.6706, 0.6608, 0.6509, 0.837, 0.6246, 0.965, 0.6532, 0.9561, 0.6246, 0.965, 0.6223, 1.0, 0.6532, 0.9561, 0.3759, 0.5, 0.4313, 0.5, 0.4004, 0.5, 0.4375, 0.8475, 0.4375, 0.9246, 0.4375, 0.9996, 0.4375, 0.8727, 0.4375, 0.7342, 0.4375, 0.8475, 0.4375, 0.8475, 0.4375, 0.5774, 0.4375, 0.9246, 0.4127, 0.9958, 0.3398, 1.0, 0.3286, 1.0, 0.318, 0.4999, 0.4004, 0.5, 0.3129, 0.5001, 0.4375, 0.6711, 0.4375, 0.6551, 0.4375, 0.8937, 0.4274, 1.0, 0.4118, 1.0, 0.3501, 1.0, 0.4361, 1.0, 0.4118, 1.0, 0.4274, 1.0, 0.3736, 0.5, 0.4272, 0.5, 0.3759, 0.5, 0.3736, 0.5, 0.4164, 0.5008, 0.4272, 0.5, 0.4164, 0.5008, 0.4375, 0.6711, 0.4272, 0.5, 0.3125, 0.8305, 0.3125, 0.8532, 0.3232, 0.9787, 0.3501, 1.0, 0.3125, 0.8305, 0.3398, 1.0, 0.4278, 1.0, 0.3501, 1.0, 0.3398, 1.0, 0.4118, 1.0, 0.3573, 1.019, 0.3501, 1.0, 0.4375, 0.8504, 0.4278, 1.0, 0.4127, 0.9958, 0.4375, 0.7512, 0.4375, 0.9254, 0.4304, 0.9749, 0.4375, 0.6551, 0.4304, 0.9749, 0.4369, 0.9291, 0.4375, 0.6551, 0.4375, 0.7512, 0.4304, 0.9749, 0.4375, 0.6551, 0.4375, 0.6657, 0.4375, 0.7512, 0.4375, 0.7833, 0.4375, 0.8852, 0.4375, 0.9254, 0.4216, 0.5, 0.4375, 0.692, 0.4375, 0.6551, 0.6246, 0.965, 0.5906, 0.5892, 0.5907, 0.8895, 0.5907, 0.8895, 0.562, 1.0, 0.5916, 1.0, 0.5906, 0.5892, 0.5146, 0.5828, 0.5907, 0.8895, 0.4304, 0.9749, 0.3772, 1.0, 0.3965, 1.0, 0.4369, 0.9291, 0.3965, 1.0, 0.4118, 1.0, 0.3736, 0.5, 0.3779, 0.5, 0.4216, 0.5, 0.3736, 0.5, 0.4216, 0.5, 0.4164, 0.5008, 0.4216, 0.5, 0.4227, 0.5, 0.4375, 0.692, 0.314, 0.5013, 0.3736, 0.5, 0.318, 0.4999, 0.3772, 1.0, 0.3627, 1.0, 0.3168, 0.9982, 0.3343, 1.0, 0.3125, 0.9694, 0.3279, 1.0, 0.3501, 1.0, 0.3573, 1.019, 0.3125, 0.8305, 0.3125, 0.9694, 0.3126, 0.5, 0.314, 0.5013, 0.4375, 0.9864, 0.4375, 0.8307, 0.4375, 0.8937, 0.4375, 0.6711, 0.4375, 0.5049, 0.4272, 0.5, 0.4036, 0.5, 0.4118, 0.5, 0.4342, 0.5, 0.4342, 0.5, 0.4375, 0.4992, 0.4273, 0.5195, 0.4118, 0.5, 0.4366, 0.5, 0.4342, 0.5, 0.3299, 0.5, 0.3779, 0.5, 0.314, 0.5013, 0.3299, 0.5, 0.3636, 0.5, 0.3991, 0.5, 0.4118, 1.0, 0.3279, 1.0, 0.3573, 1.019, 0.3965, 1.0, 0.3772, 1.0, 0.3279, 1.0, 0.3232, 0.9787, 0.3125, 0.8532, 0.3216, 0.9808, 0.3216, 0.9808, 0.3125, 0.8532, 0.2971, 0.9705, 0.2861, 0.8353, 0.2499, 0.9876, 0.2971, 0.9705, 0.2861, 0.8353, 0.3125, 0.8532, 0.3125, 0.8033, 0.2861, 0.8353, 0.2971, 0.9705, 0.3125, 0.8532, 0.4375, 0.6926, 0.4375, 0.9348, 0.4375, 0.8852, 0.4375, 0.4992, 0.4375, 0.7181, 0.4273, 0.5195, 0.4273, 0.5195, 0.4375, 0.7181, 0.4375, 0.6926, 0.4375, 0.4992, 0.4375, 0.5602, 0.4375, 0.7181, 0.4375, 0.9348, 0.4375, 1.0, 0.4375, 0.8852, 0.4375, 0.8852, 0.4375, 1.0, 0.4375, 1.0, 0.4375, 0.5, 0.4375, 0.4992, 0.4375, 0.5, 0.4375, 0.5, 0.4375, 0.5, 0.4375, 0.5, 0.4375, 0.5, 0.4375, 0.5, 0.4375, 0.4992, 0.4375, 0.5, 0.4375, 0.5602, 0.4375, 0.4992, 0.4375, 0.5, 0.4375, 0.5, 0.4375, 0.5, 0.4375, 0.5, 0.4375, 0.5, 0.4375, 0.5602, 0.4375, 0.5, 0.4342, 0.5, 0.4366, 0.5, 0.4375, 0.5, 0.4375, 0.5, 0.4366, 0.5, 0.4375, 0.7446, 0.4375, 0.9116, 0.4375, 0.8958, 0.4375, 0.5878, 0.4375, 0.6328, 0.4375, 0.7446, 0.4375, 0.5878, 0.4375, 0.5625, 0.4375, 0.6328, 0.4375, 0.9246, 0.4375, 0.8958, 0.4375, 1.0, 0.4375, 0.5878, 0.4375, 0.5, 0.4375, 0.5625, 0.4375, 0.5049, 0.4375, 0.5, 0.4272, 0.5, 0.4272, 0.5, 0.4375, 0.5, 0.4313, 0.5, 0.4375, 0.5049, 0.4375, 0.5006, 0.4375, 0.5, 0.4375, 0.5006, 0.4375, 0.5, 0.4375, 0.5, 0.4375, 1.0, 0.4274, 1.0, 0.4278, 1.0, 0.4375, 0.9864, 0.4361, 1.0, 0.4274, 1.0, 0.4375, 1.0, 0.4375, 0.9864, 0.4274, 1.0, 0.4375, 0.9996, 0.4375, 1.0, 0.4375, 0.963, 0.4375, 0.9996, 0.4375, 1.0, 0.4375, 1.0, 0.4375, 0.8727, 0.4375, 0.9996, 0.4375, 0.963, 0.4375, 0.8504, 0.4375, 0.963, 0.4278, 1.0, 0.4375, 0.7364, 0.4375, 0.9232, 0.4375, 0.9116, 0.4375, 0.7285, 0.4375, 0.9931, 0.4375, 0.9232, 0.4375, 0.7285, 0.4375, 0.8307, 0.4375, 0.9931, 0.4375, 0.5625, 0.4375, 0.5799, 0.4375, 0.6328, 0.4375, 0.5799, 0.4375, 0.6561, 0.4375, 0.7285, 0.4375, 0.9116, 0.4375, 0.9232, 0.4375, 0.9931, 0.4375, 0.5799, 0.4375, 0.5, 0.4375, 0.6561, 0.4375, 0.5, 0.4375, 0.5799, 0.4375, 0.5625, 0.4375, 0.6328, 0.4375, 0.7364, 0.4375, 0.7446, 0.4366, 0.5, 0.4375, 0.9989, 0.4375, 0.5, 0.3627, 1.0, 0.312, 0.5, 0.3168, 0.9982, 0.4375, 1.0, 0.4375, 1.0, 0.4375, 0.9996, 0.4375, 1.0, 0.4375, 0.9931, 0.4375, 1.0, 0.4375, 1.0, 0.4375, 0.9864, 0.4375, 1.0, 0.4375, 0.5, 0.4375, 0.5774, 0.4375, 0.5894, 0.4375, 0.5878, 0.4375, 0.5, 0.4375, 0.5, 0.5825, 0.5, 0.5065, 0.5, 0.5524, 0.5, 0.4435, 0.5, 0.3973, 0.5, 0.4366, 0.5, 0.4661, 0.5, 0.4435, 0.5, 0.4366, 0.5, 0.25, 0.5, 0.6147, 0.5, 0.7493, 0.5, 0.6147, 0.5, 0.25, 0.5, 0.4435, 0.5, 0.6147, 0.5, 0.6389, 0.5, 0.6696, 0.5, 0.6147, 0.5, 0.5825, 0.5, 0.6389, 0.5, 0.5065, 0.5, 0.4661, 0.5, 0.4986, 0.5, 0.5524, 0.5, 0.5065, 0.5, 0.4986, 0.5, 0.3817, 0.5, 0.3973, 0.5, 0.3118, 0.5, 0.391, 0.5, 0.3139, 0.5, 0.3746, 0.5, 0.3817, 0.5, 0.3118, 0.5, 0.391, 0.5, 0.6721, 0.5, 0.6237, 0.5, 0.6284, 0.5, 0.6721, 0.5, 0.6284, 0.5, 0.6706, 0.6608, 0.6389, 0.5, 0.6014, 0.5, 0.6279, 0.5, 0.6696, 0.5, 0.6279, 0.5, 0.6872, 0.5, 0.5375, 0.5, 0.5019, 0.5, 0.5234, 0.5, 0.5159, 0.5, 0.5031, 0.5, 0.5375, 0.5, 0.5707, 0.5, 0.5211, 0.5, 0.5159, 0.5, 0.5698, 0.5, 0.5581, 0.5, 0.5211, 0.5, 0.5234, 0.5, 0.5019, 0.5, 0.4906, 0.502, 0.5211, 0.5, 0.4986, 0.5, 0.4901, 0.5, 0.5581, 0.5, 0.5524, 0.5, 0.4986, 0.5, 0.5761, 0.5, 0.5707, 0.5, 0.5375, 0.5, 0.5375, 0.5, 0.5234, 0.5, 0.5881, 0.5, 0.391, 0.5, 0.3746, 0.5, 0.4303, 0.5, 0.4344, 0.5, 0.4386, 0.5, 0.391, 0.5, 0.4386, 0.5, 0.3817, 0.5, 0.391, 0.5, 0.6887, 0.5, 0.694, 0.5088, 0.7461, 0.5, 0.7461, 0.5, 0.719, 0.5, 0.6887, 0.5, 0.713, 0.5, 0.6872, 0.5, 0.719, 0.5, 0.7493, 0.5, 0.719, 0.5, 0.7461, 0.5, 0.6284, 0.5, 0.6237, 0.5, 0.5761, 0.5, 0.6237, 0.5, 0.5707, 0.5, 0.5761, 0.5, 0.6237, 0.5, 0.6279, 0.5, 0.5707, 0.5, 0.6014, 0.5, 0.5698, 0.5, 0.6279, 0.5, 0.4898, 0.9647, 0.4273, 0.9838, 0.477, 0.6598, 0.4898, 0.9647, 0.477, 0.6598, 0.5011, 0.7857, 0.4273, 0.9838, 0.4382, 0.7983, 0.477, 0.6598, 0.4225, 0.9981, 0.4382, 0.7983, 0.4273, 0.9838, 0.4382, 0.7983, 0.4285, 0.5, 0.4564, 0.5088, 0.5104, 0.5212, 0.477, 0.6598, 0.4877, 0.5, 0.4375, 0.8721, 0.4375, 0.7186, 0.4375, 0.9617, 0.4375, 0.7186, 0.4375, 0.9639, 0.4375, 0.9617, 0.4375, 0.5, 0.3978, 0.5013, 0.4375, 0.6779, 0.4877, 0.5, 0.4564, 0.5088, 0.4509, 0.5, 0.4362, 0.5, 0.4649, 0.5, 0.4509, 0.5, 0.4356, 0.5, 0.3751, 1.0, 0.3125, 1.0, 0.3238, 1.0, 0.3856, 1.0, 0.5037, 0.5, 0.4877, 0.5, 0.4899, 0.5, 0.6673, 1.0, 0.5594, 1.0, 0.6702, 1.0, 0.3856, 1.0, 0.3264, 0.9907, 0.4105, 1.0, 0.4696, 1.0, 0.3751, 1.0, 0.3856, 1.0, 0.4887, 1.0, 0.5844, 1.0, 0.5936, 0.9974, 0.6283, 0.9841, 0.6503, 1.0, 0.4105, 1.0, 0.4677, 1.0, 0.4696, 1.0, 0.5347, 1.0, 0.5376, 1.0, 0.5012, 1.0, 0.5625, 1.0, 0.5936, 0.9974, 0.5376, 1.0, 0.5347, 1.0, 0.5625, 1.0, 0.5376, 1.0, 0.5844, 1.0, 0.6702, 1.0, 0.5594, 1.0, 0.4696, 1.0, 0.5844, 1.0, 0.5376, 1.0, 0.5936, 0.9974, 0.377, 1.0, 0.4273, 0.9838, 0.5012, 1.0, 0.4105, 1.0, 0.4887, 1.0, 0.4696, 1.0, 0.5594, 1.0, 0.5376, 1.0, 0.4696, 1.0, 0.4677, 1.0, 0.5844, 1.0, 0.4696, 1.0, 0.5376, 1.0, 0.75, 1.0, 0.5687, 1.0, 0.7301, 1.0, 0.5687, 1.0, 0.5464, 1.0, 0.7301, 1.0, 0.2499, 0.9865, 0.3238, 1.0, 0.3125, 1.0, 0.4375, 1.0, 0.3751, 1.0, 0.5464, 1.0, 0.327, 1.0, 0.4105, 1.0, 0.3264, 0.9907, 0.4375, 0.606, 0.4375, 0.7595, 0.4375, 0.7768, 0.4375, 0.6657, 0.4898, 0.9647, 0.5011, 0.7857, 0.5376, 0.9012, 0.5625, 1.0, 0.5347, 1.0, 0.5376, 0.9012, 0.5898, 0.6034, 0.5322, 0.5023, 0.5893, 0.5, 0.4225, 0.9981, 0.377, 1.0, 0.3249, 1.0, 0.7195, 0.9991, 0.7034, 0.8418, 0.75, 0.9323, 0.75, 1.0, 0.7301, 1.0, 0.75, 0.9323, 0.4375, 0.5706, 0.4375, 0.9727, 0.4375, 0.9931, 0.4375, 0.8432, 0.4379, 0.696, 0.4375, 0.5706, 0.4375, 0.5623, 0.4375, 0.7123, 0.4375, 0.5706, 0.4375, 0.8432, 0.4375, 0.9145, 0.4379, 0.696, 0.4375, 0.5706, 0.4379, 0.696, 0.4375, 0.534, 0.4375, 0.5, 0.4375, 0.5706, 0.4375, 0.534, 0.4375, 0.5623, 0.4375, 0.5706, 0.4375, 0.5, 0.4273, 0.5123, 0.4375, 0.7186, 0.3978, 0.5013, 0.4382, 0.7983, 0.4225, 0.9981, 0.4375, 0.9639, 0.4382, 0.7983, 0.4273, 0.5123, 0.4285, 0.5, 0.4375, 0.7186, 0.4382, 0.7983, 0.4375, 0.9639, 0.6813, 0.9886, 0.6483, 0.8231, 0.6737, 0.6932, 0.6483, 0.8231, 0.6283, 0.9841, 0.6403, 0.5926, 0.6483, 0.8231, 0.6553, 0.9373, 0.6283, 0.9841, 0.7012, 0.5239, 0.7034, 0.8418, 0.6737, 0.6932, 0.7034, 0.8418, 0.6813, 0.9886, 0.6737, 0.6932, 0.6813, 0.9886, 0.6503, 1.0, 0.6553, 0.9373, 0.6503, 1.0, 0.6283, 0.9841, 0.6553, 0.9373, 0.6777, 0.5, 0.6737, 0.6932, 0.6403, 0.5926, 0.4196, 0.5, 0.4321, 0.5001, 0.3754, 0.5, 0.4375, 0.8721, 0.4375, 0.9998, 0.4375, 0.8132, 0.4375, 0.8721, 0.4375, 0.8132, 0.4375, 0.6779, 0.4375, 0.6779, 0.4375, 0.8132, 0.4375, 0.6185, 0.4375, 0.8132, 0.4375, 0.8836, 0.4375, 0.5527, 0.4375, 0.8132, 0.4375, 0.5527, 0.4375, 0.6185, 0.4375, 1.0, 0.4375, 0.8836, 0.4375, 0.9998, 0.4375, 0.6185, 0.4375, 0.5, 0.4375, 0.5, 0.3978, 0.5013, 0.3754, 0.5, 0.3161, 0.4999, 0.4375, 0.7123, 0.4375, 0.8728, 0.4375, 0.6401, 0.4339, 1.0, 0.4155, 1.0, 0.4375, 0.8728, 0.4375, 0.6401, 0.4375, 0.8728, 0.4361, 0.9058, 0.4155, 1.0, 0.3573, 1.0, 0.33, 1.0, 0.4155, 1.0, 0.33, 1.0, 0.3882, 1.0, 0.4649, 0.5, 0.4934, 0.5, 0.4899, 0.5, 0.4509, 0.5, 0.4375, 0.6401, 0.4227, 0.5004, 0.4321, 0.5001, 0.4321, 0.5001, 0.4227, 0.5004, 0.3718, 0.5, 0.3125, 0.8478, 0.3161, 0.4999, 0.3125, 0.8489, 0.3287, 0.9906, 0.3125, 0.8489, 0.33, 1.0, 0.3287, 0.9906, 0.33, 1.0, 0.3573, 1.0, 0.4263, 1.0, 0.3287, 0.9906, 0.3573, 1.0, 0.4339, 1.0, 0.4263, 1.0, 0.4155, 1.0, 0.4237, 0.9975, 0.4375, 0.7595, 0.4361, 0.9058, 0.4375, 0.9245, 0.4375, 0.7768, 0.4375, 0.7595, 0.5227, 0.5, 0.5193, 0.5, 0.5035, 0.5, 0.4899, 0.5, 0.4375, 0.7768, 0.4375, 0.7259, 0.4375, 0.6657, 0.4375, 0.7259, 0.4349, 0.5292, 0.4375, 0.6657, 0.4375, 0.6657, 0.4349, 0.5292, 0.4375, 0.606, 0.4375, 0.9245, 0.4375, 0.8807, 0.4375, 0.7768, 0.4375, 0.8807, 0.4375, 0.7259, 0.4375, 0.7768, 0.4375, 0.7259, 0.4375, 0.5332, 0.4349, 0.5292, 0.4349, 0.5292, 0.4105, 0.5, 0.4375, 0.606, 0.4375, 0.7595, 0.4208, 0.501, 0.4375, 0.6401, 0.4361, 0.9058, 0.4375, 0.7595, 0.4375, 0.6401, 0.6403, 0.5926, 0.5884, 0.8493, 0.5898, 0.6034, 0.5625, 1.0, 0.5376, 0.9012, 0.5936, 0.9974, 0.5376, 0.9012, 0.5322, 0.5023, 0.5898, 0.6034, 0.4237, 0.9975, 0.3882, 1.0, 0.3658, 1.0, 0.4375, 0.9245, 0.4237, 0.9975, 0.3912, 1.0, 0.3718, 0.5, 0.4208, 0.501, 0.4105, 0.5, 0.3718, 0.5, 0.4227, 0.5004, 0.4208, 0.501, 0.4227, 0.5004, 0.4375, 0.6401, 0.4208, 0.501, 0.4208, 0.501, 0.4375, 0.606, 0.4105, 0.5, 0.4349, 0.5292, 0.4375, 0.5332, 0.4195, 0.5, 0.3754, 0.5, 0.3718, 0.5, 0.313, 0.4997, 0.332, 1.0, 0.3167, 0.9836, 0.3283, 1.0, 0.3283, 1.0, 0.3167, 0.9836, 0.3129, 0.9965, 0.3658, 1.0, 0.3283, 1.0, 0.3912, 1.0, 0.3125, 0.8489, 0.3182, 0.5481, 0.3151, 0.9707, 0.3125, 0.8489, 0.3151, 0.9707, 0.33, 1.0, 0.3182, 0.5481, 0.3126, 0.5, 0.3167, 0.9836, 0.4375, 0.6388, 0.4375, 0.7847, 0.4375, 0.7123, 0.4375, 0.8728, 0.4375, 0.7847, 0.4375, 0.9555, 0.4375, 0.5227, 0.4375, 0.6388, 0.4375, 0.6401, 0.4375, 0.8728, 0.4375, 0.9555, 0.4339, 1.0, 0.3689, 0.5, 0.4195, 0.5, 0.3972, 0.5, 0.3972, 0.5, 0.4195, 0.5, 0.4102, 0.5002, 0.3689, 0.5, 0.3972, 0.5, 0.4102, 0.5002, 0.4195, 0.5, 0.4375, 0.499, 0.4377, 0.5033, 0.313, 0.4997, 0.3718, 0.5, 0.3756, 0.5, 0.3756, 0.5, 0.4105, 0.5, 0.3182, 0.5481, 0.33, 1.0, 0.3151, 0.9707, 0.332, 1.0, 0.3882, 1.0, 0.332, 1.0, 0.3658, 1.0, 0.3151, 0.9707, 0.3167, 0.9836, 0.332, 1.0, 0.3658, 1.0, 0.332, 1.0, 0.3283, 1.0, 0.3264, 0.9907, 0.3108, 0.8963, 0.327, 1.0, 0.3108, 0.8963, 0.3287, 0.9906, 0.3249, 1.0, 0.3125, 0.8021, 0.2838, 0.8445, 0.2496, 0.783, 0.2838, 0.8445, 0.3264, 0.9907, 0.2499, 0.9865, 0.3125, 0.8658, 0.3132, 0.5001, 0.3161, 0.4999, 0.3125, 0.8658, 0.3125, 0.8478, 0.3287, 0.9906, 0.4375, 0.499, 0.4375, 0.7123, 0.4375, 0.5623, 0.4375, 0.7259, 0.4375, 0.8807, 0.4375, 0.8109, 0.4375, 0.8109, 0.4375, 0.8807, 0.4375, 1.0, 0.4375, 0.8807, 0.3912, 1.0, 0.4375, 1.0, 0.4375, 1.0, 0.438, 1.007, 0.4375, 0.9145, 0.4375, 0.9245, 0.3912, 1.0, 0.4375, 0.8807, 0.4375, 0.8109, 0.4375, 1.0, 0.4375, 0.9727, 0.4375, 0.5, 0.4375, 0.5, 0.4375, 0.5, 0.4375, 0.9327, 0.4375, 0.736, 0.4375, 0.6922, 0.4375, 0.8836, 0.4375, 1.0, 0.4375, 0.8837, 0.4375, 0.5527, 0.4375, 0.5942, 0.4375, 0.5, 0.4375, 0.8836, 0.4375, 0.6922, 0.4375, 0.5527, 0.4375, 0.8836, 0.4375, 0.8837, 0.4375, 0.6922, 0.4321, 0.5001, 0.4196, 0.5, 0.4375, 0.5, 0.4375, 0.5227, 0.4321, 0.5001, 0.4375, 0.5, 0.4321, 0.5001, 0.4375, 0.5, 0.4375, 0.5, 0.4196, 0.5, 0.3978, 0.5013, 0.4375, 0.5, 0.4375, 0.5, 0.4375, 0.5015, 0.4375, 0.5227, 0.4263, 1.0, 0.4375, 1.0, 0.4375, 0.9617, 0.4339, 1.0, 0.4375, 1.0, 0.4375, 1.0, 0.4339, 1.0, 0.4375, 0.9555, 0.4375, 1.0, 0.4375, 0.9639, 0.4263, 1.0, 0.4375, 0.9617, 0.4375, 0.9532, 0.4375, 0.9748, 0.4375, 0.7282, 0.4375, 0.736, 0.4375, 0.5744, 0.4375, 0.5942, 0.4375, 0.9555, 0.4375, 0.7847, 0.4375, 0.7282, 0.4375, 0.5744, 0.4375, 0.6388, 0.4375, 0.5015, 0.4375, 0.5744, 0.4375, 0.5015, 0.4375, 0.5, 0.4377, 0.5033, 0.4375, 0.5, 0.4375, 0.9145, 0.4102, 0.5002, 0.4377, 0.5033, 0.438, 1.007, 0.4375, 0.534, 0.4379, 0.696, 0.4375, 0.5, 0.4379, 0.696, 0.4375, 0.9145, 0.4375, 0.5, 0.438, 1.007, 0.3912, 1.0, 0.3124, 0.5075, 0.4375, 1.0, 0.4375, 0.9555, 0.4375, 0.9748, 0.4375, 1.0, 0.4375, 1.0, 0.4375, 0.9998, 0.4375, 1.0, 0.4375, 0.9327, 0.4375, 1.0, 0.4375, 0.5, 0.4375, 0.5015, 0.4375, 0.5, 0.6115, 0.5, 0.7497, 0.5, 0.6706, 0.5, 0.4649, 0.5, 0.4435, 0.5, 0.5068, 0.5, 0.3127, 0.5, 0.4435, 0.5, 0.3972, 0.5, 0.4435, 0.5, 0.6115, 0.5, 0.5068, 0.5, 0.6706, 0.5, 0.7497, 0.5, 0.7126, 0.5, 0.3826, 0.5, 0.3972, 0.5, 0.4362, 0.5, 0.3127, 0.5, 0.25, 0.5, 0.4435, 0.5, 0.3583, 0.5, 0.3127, 0.5, 0.3824, 0.5, 0.3824, 0.5, 0.3127, 0.5, 0.3826, 0.5, 0.4356, 0.5, 0.3824, 0.5, 0.3826, 0.5, 0.6777, 0.5, 0.6403, 0.5926, 0.6163, 0.5, 0.6777, 0.5, 0.6163, 0.5, 0.6268, 0.5, 0.6268, 0.5, 0.6239, 0.5, 0.6645, 0.5, 0.6239, 0.5, 0.6203, 0.5, 0.6645, 0.5, 0.6645, 0.5, 0.6203, 0.5, 0.6706, 0.5, 0.6645, 0.5, 0.6706, 0.5, 0.6904, 0.5, 0.6777, 0.5, 0.6645, 0.5, 0.689, 0.5, 0.5104, 0.5212, 0.5037, 0.5, 0.5322, 0.5023, 0.5037, 0.5, 0.5035, 0.5, 0.5377, 0.5, 0.5377, 0.5, 0.5193, 0.5, 0.57, 0.5, 0.57, 0.5, 0.5227, 0.5, 0.5713, 0.5, 0.57, 0.5, 0.5193, 0.5, 0.5227, 0.5, 0.5713, 0.5, 0.5227, 0.5, 0.5655, 0.5, 0.5104, 0.5212, 0.4877, 0.5, 0.5037, 0.5, 0.4934, 0.5, 0.5144, 0.5, 0.5227, 0.5, 0.4899, 0.5, 0.57, 0.5, 0.6268, 0.5, 0.6163, 0.5, 0.5752, 0.5, 0.5752, 0.5, 0.5377, 0.5, 0.57, 0.5, 0.5893, 0.5, 0.5322, 0.5023, 0.5752, 0.5, 0.4285, 0.5, 0.3583, 0.5, 0.3824, 0.5, 0.7268, 0.5, 0.7126, 0.5, 0.7497, 0.5, 0.2496, 0.783, 0.25, 0.5, 0.3127, 0.5, 0.5893, 0.5, 0.5752, 0.5, 0.6163, 0.5, 0.4366, 0.5, 0.4386, 0.5, 0.4647, 0.5, 0.4661, 0.5, 0.6268, 0.5, 0.57, 0.5, 0.6239, 0.5, 0.6403, 0.5926, 0.5898, 0.6034, 0.5893, 0.5, 0.4787, 0.6584, 0.4431, 0.9822, 0.4787, 0.9282, 0.5011, 0.7857, 0.4787, 0.6584, 0.4787, 0.9282, 0.4787, 0.6584, 0.438, 0.7759, 0.4431, 0.9822, 0.4787, 0.6584, 0.4906, 0.502, 0.4547, 0.5048, 0.4787, 0.6584, 0.4547, 0.5048, 0.438, 0.7759, 0.4547, 0.5048, 0.4303, 0.5, 0.438, 0.7759, 0.4375, 0.7342, 0.4375, 0.6371, 0.4375, 0.5894, 0.4375, 0.6371, 0.4375, 0.7342, 0.4375, 0.8504, 0.4375, 0.7342, 0.4375, 0.8727, 0.4375, 0.8504, 0.4313, 0.5, 0.4375, 0.5894, 0.4375, 0.6371, 0.4344, 0.5, 0.4647, 0.5, 0.4386, 0.5, 0.4901, 0.5, 0.4986, 0.5, 0.4661, 0.5, 0.591, 1.0, 0.6713, 1.0, 0.5617, 1.0, 0.4722, 1.0, 0.5019, 0.5, 0.5031, 0.5, 0.4901, 0.5, 0.6532, 0.9561, 0.5617, 1.0, 0.6713, 1.0, 0.6713, 1.0, 0.591, 1.0, 0.6676, 1.0, 0.5566, 1.0, 0.4722, 1.0, 0.4904, 1.0, 0.3822, 1.0, 0.4904, 1.0, 0.4722, 1.0, 0.4722, 1.0, 0.4677, 1.0, 0.3577, 1.0, 0.3577, 1.0, 0.4677, 1.0, 0.3949, 1.0, 0.3949, 1.0, 0.4677, 1.0, 0.5136, 1.0, 0.4958, 0.9953, 0.3949, 1.0, 0.5136, 1.0, 0.5916, 1.0, 0.5412, 1.0, 0.5617, 1.0, 0.6223, 1.0, 0.5916, 1.0, 0.5617, 1.0, 0.3242, 1.0, 0.3822, 1.0, 0.3577, 1.0, 0.6676, 1.0, 0.7381, 0.9446, 0.7108, 0.9913, 0.6713, 1.0, 0.4677, 1.0, 0.4722, 1.0, 0.5136, 1.0, 0.5136, 1.0, 0.4722, 1.0, 0.5617, 1.0, 0.5, 1.0, 0.5667, 1.0, 0.5566, 1.0, 0.4904, 1.0, 0.6811, 0.9909, 0.6532, 0.9561, 0.6713, 1.0, 0.7445, 1.0, 0.5566, 1.0, 0.5667, 1.0, 0.4904, 1.0, 0.3822, 1.0, 0.375, 1.0, 0.4375, 1.0, 0.7381, 0.9446, 0.6676, 1.0, 0.7445, 1.0, 0.3125, 1.0, 0.3242, 1.0, 0.2499, 0.9876, 0.375, 1.0, 0.3822, 1.0, 0.3125, 1.0, 0.3692, 1.0, 0.3216, 0.9808, 0.2971, 0.9705, 0.3577, 1.0, 0.4375, 1.0, 0.5, 1.0, 0.4904, 1.0, 0.4375, 0.5878, 0.4375, 0.8958, 0.4375, 0.9246, 0.4375, 0.5774, 0.3692, 1.0, 0.3577, 1.0, 0.3949, 1.0, 0.4958, 0.9953, 0.4431, 0.9822, 0.3949, 1.0, 0.5372, 0.8946, 0.5011, 0.7857, 0.4958, 0.9953, 0.5146, 0.5828, 0.5234, 0.5, 0.4906, 0.502, 0.5146, 0.5828, 0.5881, 0.5, 0.5234, 0.5, 0.4431, 0.9822, 0.414, 1.0, 0.3692, 1.0, 0.4431, 0.9822, 0.4127, 0.9958, 0.414, 1.0, 0.4004, 0.5, 0.4313, 0.5, 0.4278, 0.5018, 0.3746, 0.5, 0.4278, 0.5018, 0.4303, 0.5, 0.3168, 0.9982, 0.312, 0.5, 0.3125, 0.9694, 0.7161, 0.7585, 0.6956, 0.84, 0.7108, 0.9913, 0.7499, 0.9316, 0.7161, 0.7585, 0.7381, 0.9446, 0.6956, 0.84, 0.7161, 0.7585, 0.694, 0.5088, 0.7445, 1.0, 0.7499, 0.9316, 0.7381, 0.9446, 0.7108, 0.9913, 0.6956, 0.84, 0.6811, 0.9909, 0.4375, 0.5705, 0.4379, 0.7051, 0.4375, 0.955, 0.4375, 0.7181, 0.4375, 0.5705, 0.4375, 0.9348, 0.4379, 0.7051, 0.4375, 0.9989, 0.4375, 0.955, 0.4375, 0.5625, 0.4379, 0.7051, 0.4375, 0.5705, 0.4431, 0.9822, 0.438, 0.7759, 0.4127, 0.9958, 0.4375, 0.6371, 0.4375, 0.8504, 0.438, 0.7759, 0.438, 0.7759, 0.4375, 0.8504, 0.4127, 0.9958, 0.4313, 0.5, 0.4375, 0.6371, 0.4278, 0.5018, 0.6706, 0.6608, 0.6509, 0.837, 0.6811, 0.9909, 0.6509, 0.837, 0.6532, 0.9561, 0.6811, 0.9909, 0.694, 0.5088, 0.6706, 0.6608, 0.6956, 0.84, 0.6706, 0.6608, 0.6811, 0.9909, 0.6956, 0.84, 0.6509, 0.837, 0.6345, 0.6604, 0.6246, 0.965, 0.6284, 0.5, 0.6345, 0.6604, 0.6706, 0.6608, 0.694, 0.5088, 0.6721, 0.5, 0.6706, 0.6608, 0.3759, 0.5, 0.4272, 0.5, 0.4313, 0.5, 0.4375, 0.8475, 0.4375, 0.7342, 0.4375, 0.5774, 0.4375, 0.6926, 0.4375, 0.692, 0.4227, 0.5, 0.4273, 0.5195, 0.4375, 0.9996, 0.4375, 0.8727, 0.4375, 0.8475, 0.4375, 0.9996, 0.4375, 0.9246, 0.4375, 1.0, 0.4375, 0.5894, 0.4375, 0.5774, 0.4375, 0.7342, 0.3286, 1.0, 0.3398, 1.0, 0.3232, 0.9787, 0.414, 1.0, 0.4127, 0.9958, 0.3286, 1.0, 0.318, 0.4999, 0.3759, 0.5, 0.4004, 0.5, 0.4375, 0.6711, 0.4375, 0.8937, 0.4375, 0.8307, 0.4375, 0.8937, 0.4375, 0.6551, 0.4369, 0.9291, 0.4375, 0.6711, 0.4164, 0.5008, 0.4375, 0.6551, 0.4375, 0.8937, 0.4369, 0.9291, 0.4118, 1.0, 0.4361, 1.0, 0.4375, 0.8937, 0.4118, 1.0, 0.3125, 0.8532, 0.3125, 0.8305, 0.318, 0.4999, 0.318, 0.4999, 0.3125, 0.8305, 0.314, 0.5013, 0.3398, 1.0, 0.3125, 0.8305, 0.3232, 0.9787, 0.4127, 0.9958, 0.4278, 1.0, 0.3398, 1.0, 0.4278, 1.0, 0.4274, 1.0, 0.3501, 1.0, 0.4375, 0.7512, 0.4375, 0.7833, 0.4375, 0.9254, 0.4375, 0.7512, 0.4375, 0.6657, 0.4375, 0.7833, 0.4375, 0.6657, 0.4375, 0.692, 0.4375, 0.7833, 0.4375, 0.6551, 0.4375, 0.692, 0.4375, 0.6657, 0.4375, 0.9254, 0.4375, 0.8852, 0.3772, 1.0, 0.4375, 0.7833, 0.4375, 0.692, 0.4375, 0.8852, 0.4375, 1.0, 0.4375, 1.0, 0.4375, 0.955, 0.4375, 0.9989, 0.4164, 0.5008, 0.4216, 0.5, 0.4375, 0.6551, 0.6246, 0.965, 0.6345, 0.6604, 0.5906, 0.5892, 0.5916, 1.0, 0.6246, 0.965, 0.5907, 0.8895, 0.5907, 0.8895, 0.5372, 0.8946, 0.562, 1.0, 0.5907, 0.8895, 0.5146, 0.5828, 0.5372, 0.8946, 0.5906, 0.5892, 0.5881, 0.5, 0.5146, 0.5828, 0.6345, 0.6604, 0.6284, 0.5, 0.5906, 0.5892, 0.3965, 1.0, 0.3279, 1.0, 0.4118, 1.0, 0.4369, 0.9291, 0.4304, 0.9749, 0.3965, 1.0, 0.4304, 0.9749, 0.4375, 0.9254, 0.3772, 1.0, 0.4216, 0.5, 0.3779, 0.5, 0.3991, 0.5, 0.4216, 0.5, 0.3991, 0.5, 0.4227, 0.5, 0.318, 0.4999, 0.3736, 0.5, 0.3759, 0.5, 0.3343, 1.0, 0.3772, 1.0, 0.3168, 0.9982, 0.3343, 1.0, 0.3168, 0.9982, 0.3125, 0.9694, 0.3636, 0.5, 0.3126, 0.5, 0.312, 0.5, 0.3636, 0.5, 0.312, 0.5, 0.3734, 0.5, 0.3772, 1.0, 0.415, 1.007, 0.3627, 1.0, 0.3772, 1.0, 0.4375, 1.0, 0.415, 1.007, 0.3573, 1.019, 0.314, 0.5013, 0.3125, 0.8305, 0.3573, 1.019, 0.3125, 0.9694, 0.314, 0.5013, 0.4375, 0.8307, 0.4375, 0.6561, 0.4375, 0.6711, 0.4375, 0.6711, 0.4375, 0.6561, 0.4375, 0.5049, 0.4375, 0.5049, 0.4375, 0.6561, 0.4375, 0.5006, 0.4361, 1.0, 0.4375, 0.9864, 0.4375, 0.8937, 0.4036, 0.5, 0.4342, 0.5, 0.4273, 0.5195, 0.3636, 0.5, 0.4118, 0.5, 0.4036, 0.5, 0.4227, 0.5, 0.3636, 0.5, 0.4036, 0.5, 0.4227, 0.5, 0.4036, 0.5, 0.4273, 0.5195, 0.3636, 0.5, 0.3734, 0.5, 0.4118, 0.5, 0.3736, 0.5, 0.314, 0.5013, 0.3779, 0.5, 0.3299, 0.5, 0.3991, 0.5, 0.3779, 0.5, 0.3991, 0.5, 0.3636, 0.5, 0.4227, 0.5, 0.3299, 0.5, 0.3126, 0.5, 0.3636, 0.5, 0.314, 0.5013, 0.3126, 0.5, 0.3299, 0.5, 0.3279, 1.0, 0.3125, 0.9694, 0.3573, 1.019, 0.3279, 1.0, 0.3772, 1.0, 0.3343, 1.0, 0.3125, 0.8033, 0.3129, 0.5001, 0.3139, 0.5, 0.3125, 0.8532, 0.3129, 0.5001, 0.3125, 0.8033, 0.3286, 1.0, 0.3232, 0.9787, 0.3216, 0.9808, 0.2861, 0.8353, 0.2499, 0.7799, 0.2499, 0.9876, 0.3139, 0.5, 0.2861, 0.8353, 0.3125, 0.8033, 0.3129, 0.5001, 0.3125, 0.8532, 0.318, 0.4999, 0.4375, 0.6926, 0.4375, 0.7181, 0.4375, 0.9348, 0.4375, 0.692, 0.4375, 0.6926, 0.4375, 0.8852, 0.4375, 1.0, 0.4375, 0.9348, 0.4375, 0.955, 0.4375, 0.9232, 0.4375, 0.7364, 0.4375, 0.5799, 0.4375, 0.7285, 0.3772, 1.0, 0.4375, 0.8852, 0.4375, 1.0, 0.415, 1.007, 0.4375, 1.0, 0.4375, 0.9989, 0.4375, 0.5, 0.4375, 0.5, 0.4375, 0.5, 0.4375, 0.5, 0.4375, 0.5, 0.4375, 0.5, 0.4342, 0.5, 0.4375, 0.5, 0.4375, 0.4992, 0.4375, 0.5, 0.4375, 0.5, 0.4375, 0.5, 0.4366, 0.5, 0.4375, 0.5, 0.4375, 0.5, 0.4375, 0.5878, 0.4375, 0.7446, 0.4375, 0.8958, 0.4375, 0.8958, 0.4375, 0.9116, 0.4375, 1.0, 0.4375, 0.5625, 0.4375, 0.5, 0.4375, 0.5, 0.4313, 0.5, 0.4375, 0.5, 0.4375, 0.5894, 0.4375, 0.5, 0.4375, 0.5, 0.4375, 0.5894, 0.4375, 0.963, 0.4375, 1.0, 0.4278, 1.0, 0.4375, 1.0, 0.4375, 1.0, 0.4274, 1.0, 0.4375, 0.9931, 0.4375, 0.8307, 0.4375, 0.9864, 0.4375, 0.5625, 0.4375, 0.5, 0.4375, 0.5, 0.4379, 0.7051, 0.4375, 0.6328, 0.4375, 0.5799, 0.4375, 0.7364, 0.4375, 0.7285, 0.4375, 0.6561, 0.4375, 0.8307, 0.4375, 0.6561, 0.4375, 0.5, 0.4375, 0.5006, 0.4375, 0.7446, 0.4375, 0.7364, 0.4375, 0.9116, 0.312, 0.5, 0.415, 1.007, 0.3734, 0.5, 0.4366, 0.5, 0.415, 1.007, 0.4375, 0.9989, 0.4366, 0.5, 0.4118, 0.5, 0.415, 1.007, 0.5031, 0.5, 0.5159, 0.5, 0.5211, 0.5, 0.4901, 0.5, 0.4375, 0.5, 0.4375, 0.9989, 0.4379, 0.7051, 0.415, 1.007, 0.312, 0.5, 0.3627, 1.0, 0.4118, 0.5, 0.3734, 0.5, 0.415, 1.007, 0.4375, 0.9996, 0.4375, 1.0, 0.4375, 1.0, 0.4375, 1.0, 0.4375, 1.0, 0.4375, 0.9931, 0.4375, 1.0, 0.4375, 0.9246, 0.4375, 1.0, 0.4375, 0.9864, 0.4375, 1.0, 0.4375, 0.9931, 0.4375, 1.0, 0.4375, 0.9116, 0.4375, 0.9931, 0.4375, 0.5, 0.4375, 0.5, 0.4375, 0.5006, 0.4375, 0.5, 0.4375, 0.5006, 0.4375, 0.5, 0.4375, 0.5878, 0.4375, 0.5774, 0.4375, 0.5, 0.6696, 0.5, 0.7493, 0.5, 0.6147, 0.5, 0.5825, 0.5, 0.6147, 0.5, 0.5065, 0.5, 0.5065, 0.5, 0.4435, 0.5, 0.4661, 0.5, 0.3973, 0.5, 0.4435, 0.5, 0.3118, 0.5, 0.5065, 0.5, 0.6147, 0.5, 0.4435, 0.5, 0.6872, 0.5, 0.713, 0.5, 0.6696, 0.5, 0.713, 0.5, 0.7493, 0.5, 0.6696, 0.5, 0.4366, 0.5, 0.3973, 0.5, 0.3817, 0.5, 0.3118, 0.5, 0.4435, 0.5, 0.25, 0.5, 0.391, 0.5, 0.3118, 0.5, 0.3139, 0.5, 0.6721, 0.5, 0.6887, 0.5, 0.6237, 0.5, 0.6887, 0.5, 0.6872, 0.5, 0.6237, 0.5, 0.6872, 0.5, 0.6279, 0.5, 0.6237, 0.5, 0.6696, 0.5, 0.6389, 0.5, 0.6279, 0.5, 0.694, 0.5088, 0.6887, 0.5, 0.6721, 0.5, 0.5375, 0.5, 0.5031, 0.5, 0.5019, 0.5, 0.5707, 0.5, 0.5159, 0.5, 0.5375, 0.5, 0.5698, 0.5, 0.5211, 0.5, 0.5707, 0.5, 0.5581, 0.5, 0.4986, 0.5, 0.5211, 0.5, 0.5581, 0.5, 0.6014, 0.5, 0.5825, 0.5, 0.5524, 0.5, 0.4303, 0.5, 0.4344, 0.5, 0.391, 0.5, 0.4366, 0.5, 0.3817, 0.5, 0.4386, 0.5, 0.7487, 0.5319, 0.7461, 0.5, 0.694, 0.5088, 0.719, 0.5, 0.6872, 0.5, 0.6887, 0.5, 0.7493, 0.5, 0.713, 0.5, 0.719, 0.5, 0.3118, 0.5, 0.2499, 0.7799, 0.2861, 0.8353, 0.3118, 0.5, 0.25, 0.5, 0.2499, 0.7799, 0.3139, 0.5, 0.3118, 0.5, 0.2861, 0.8353, 0.5881, 0.5, 0.6284, 0.5, 0.5761, 0.5, 0.5707, 0.5, 0.6279, 0.5, 0.5698, 0.5, 0.5698, 0.5, 0.6014, 0.5, 0.5581, 0.5, 0.5906, 0.5892, 0.6284, 0.5, 0.5881, 0.5, 0.5761, 0.5, 0.5375, 0.5, 0.5881, 0.5, 0.6389, 0.5, 0.5825, 0.5, 0.6014, 0.5])
me_cylinder_015.use_remesh_fix_poles = True
me_cylinder_015.use_remesh_preserve_attributes = False
me_cylinder_015.update()

# ---- objects
ob_vertebra_007 = bpy.data.objects.new('vertebra.007', me_cylinder_015)

# ---- transforms, parenting, visibility, modifiers, constraints
ob_vertebra_007.location = (-0.003526, -0.5352, 0.0)
ob_vertebra_007.rotation_euler = (0.0, -0.0, 3.142)

# ---- collection membership
scene.collection.objects.link(ob_vertebra_007)

# ---- scene / render settings (as saved in the file)
scene.frame_start = 1; scene.frame_end = 250; scene.frame_set(0)
scene.render.engine = 'BLENDER_EEVEE_NEXT'
scene.cycles.sampling_pattern = 'TABULATED_SOBOL'
scene.cycles.use_light_tree = False
scene.view_settings.view_transform = 'Filmic'
bpy.context.view_layer.update()

# ---- added for rendering (the .blend has no active camera and no usable light): camera, sun
cam_auto = bpy.data.cameras.new('AutoCamera')
cam_auto.lens = 50.0
cam_auto.sensor_width = 36.0
cam_auto.clip_end = 1000.0
ob_auto_camera = bpy.data.objects.new('AutoCamera', cam_auto)
scene.collection.objects.link(ob_auto_camera)
ob_auto_camera.location = (2.95883, -3.91085, 2.78924)
ob_auto_camera.rotation_euler = (1.09748, -7.21219e-08, 0.694738)
scene.camera = ob_auto_camera
light_auto_sun = bpy.data.lights.new('AutoSun', 'SUN')
light_auto_sun.energy = 3.0
light_auto_sun.angle = 0.0523599
ob_auto_sun = bpy.data.objects.new('AutoSun', light_auto_sun)
scene.collection.objects.link(ob_auto_sun)
ob_auto_sun.rotation_euler = (0.872665, 0.174533, 0.523599)
bpy.context.view_layer.update()
